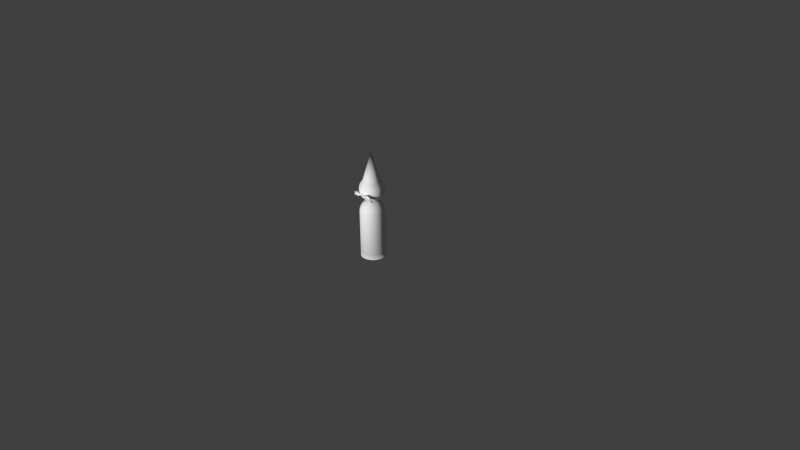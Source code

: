 # Source: Sentry.blend  (saved by Blender 2.78.0; exported with 4.5.12 LTS)
import bpy
from mathutils import Matrix  # noqa: F401  (used for matrix-valued properties, if any)

bpy.ops.wm.read_factory_settings(use_empty=True)
scene = bpy.context.scene
scene.name = 'Scene'

# ---- collections
col_collection_1 = bpy.data.collections.new('Collection 1'); scene.collection.children.link(col_collection_1)

# ---- materials (node trees are filled in below, after node groups)
mat_material = bpy.data.materials.new('Material')
mat_material.alpha_threshold = 0.0
mat_material.use_transparent_shadow = False
mat_material.roughness = 0.5

# ---- material node trees

# ---- world
world_world = bpy.data.worlds.new('World'); scene.world = world_world
world_world.color = (0.05088, 0.05088, 0.05088)
world_world.use_sun_shadow = False
world_world.sun_shadow_jitter_overblur = 0.0
world_world.cycles.sampling_method = 'NONE'
world_world.cycles.sample_map_resolution = 256

# ---- cameras
cam_camera = bpy.data.cameras.new('Camera')
cam_camera.clip_end = 100.0
cam_camera.lens = 35.0
cam_camera.sensor_width = 32.0
cam_camera.sensor_height = 18.0
cam_camera.ortho_scale = 7.314
cam_camera.dof.focus_distance = 0.0
cam_camera.dof.aperture_fstop = 128.0

# ---- lights
light_lamp = bpy.data.lights.new('Lamp', 'POINT')
light_lamp.transmission_factor = 0.0
light_lamp.cutoff_distance = 30.0
light_lamp.energy = 100.0
light_lamp.shadow_buffer_clip_start = 1.001
light_lamp.shadow_soft_size = 0.1
light_lamp.shadow_maximum_resolution = 0.006
light_lamp.use_absolute_resolution = True
light_lamp.cycles.use_multiple_importance_sampling = False

# ---- meshes
me_circle = bpy.data.meshes.new('Circle')
me_circle.from_pydata([(0.05564, 0.7598, -6.929e-07), (0.1639, 0.6122, -5.439e-07), (0.1586, 0.6578, -5.737e-07), (0.1432, 0.699, -6.333e-07), (0.1193, 0.7316, -6.631e-07), (0.08908, 0.7526, -6.929e-07), (0.03183, 0.7608, -8.121e-07), (0.06243, 0.7701, -8.121e-07), (0.09064, 0.7852, -8.121e-07), (0.1154, 0.8055, -8.121e-07), (0.1356, 0.8302, -8.121e-07), (0.1507, 0.8584, -8.121e-07), (0.16, 0.889, -8.121e-07), (0.1631, 0.9208, -8.121e-07), (0.16, 0.9527, -8.121e-07), (0.1507, 0.9833, -8.121e-07), (0.1356, 1.011, -8.121e-07), (0.1154, 1.036, -8.121e-07), (0.05374, 0.7598, 0.0144), (0.1583, 0.6122, 0.04241), (0.1532, 0.6578, 0.04104), (0.1383, 0.699, 0.03706), (0.1152, 0.7316, 0.03087), (0.08605, 0.7526, 0.02306), (0.03074, 0.7608, 0.008237), (0.0603, 0.7701, 0.01616), (0.08755, 0.7852, 0.02346), (0.1114, 0.8055, 0.02986), (0.131, 0.8302, 0.03511), (0.1456, 0.8584, 0.03901), (0.1546, 0.889, 0.04141), (0.1576, 0.9208, 0.04222), (0.1546, 0.9527, 0.04141), (0.1456, 0.9833, 0.03901), (0.131, 1.011, 0.03511), (0.04818, 0.7598, 0.02782), (0.1419, 0.6122, 0.08194), (0.1373, 0.6578, 0.07929), (0.124, 0.699, 0.0716), (0.1033, 0.7316, 0.05963), (0.07715, 0.7526, 0.04454), (0.02756, 0.7608, 0.01591), (0.05407, 0.7701, 0.03121), (0.07849, 0.7852, 0.04532), (0.0999, 0.8055, 0.05768), (0.1175, 0.8302, 0.06782), (0.1305, 0.8584, 0.07536), (0.1386, 0.889, 0.08), (0.1413, 0.9208, 0.08157), (0.1386, 0.9527, 0.08), (0.1305, 0.9833, 0.07536), (0.1175, 1.011, 0.06782), (0.03934, 0.7598, 0.03934), (0.1159, 0.6122, 0.1159), (0.1121, 0.6578, 0.1121), (0.1013, 0.699, 0.1013), (0.08433, 0.7316, 0.08433), (0.06299, 0.7526, 0.06299), (0.02251, 0.7608, 0.0225), (0.04415, 0.7701, 0.04414), (0.06409, 0.7852, 0.06409), (0.08157, 0.8055, 0.08157), (0.09592, 0.8302, 0.09592), (0.1066, 0.8584, 0.1066), (0.1131, 0.889, 0.1131), (0.1154, 0.9208, 0.1154), (0.1131, 0.9527, 0.1131), (0.1066, 0.9833, 0.1066), (0.09592, 1.011, 0.09592), (0.02782, 0.7598, 0.04818), (0.08194, 0.6122, 0.1419), (0.07929, 0.6578, 0.1373), (0.0716, 0.699, 0.124), (0.05963, 0.7316, 0.1033), (0.04454, 0.7526, 0.07715), (0.01591, 0.7608, 0.02756), (0.03122, 0.7701, 0.05407), (0.04532, 0.7852, 0.07849), (0.05768, 0.8055, 0.0999), (0.06782, 0.8302, 0.1175), (0.07536, 0.8584, 0.1305), (0.08, 0.889, 0.1386), (0.07749, 0.9107, 0.1402), (0.07563, 0.9528, 0.1366), (0.07594, 0.9735, 0.1251), (0.06782, 1.011, 0.1175), (0.0144, 0.7598, 0.05374), (0.04241, 0.6122, 0.1583), (0.04104, 0.6578, 0.1532), (0.03706, 0.699, 0.1383), (0.03087, 0.7316, 0.1152), (0.02306, 0.7526, 0.08605), (0.008238, 0.7608, 0.03074), (0.01616, 0.7701, 0.0603), (0.02346, 0.7852, 0.08755), (0.04209, 0.7907, 0.08599), (0.0495, 0.8256, 0.1136), (0.055, 0.8465, 0.1298), (0.05839, 0.8837, 0.1468), (0.03083, 0.9107, 0.1617), (0.02986, 0.9528, 0.1577), (0.02925, 0.9592, 0.1467), (0.03511, 1.011, 0.131), (0.0144, 0.7598, -0.05374), (0.04242, 0.6122, -0.1583), (0.04104, 0.6578, -0.1532), (0.03706, 0.699, -0.1383), (0.03087, 0.7316, -0.1152), (0.02306, 0.7526, -0.08605), (0.008237, 0.7608, -0.03074), (0.01616, 0.7701, -0.0603), (0.02346, 0.7852, -0.08755), (0.02986, 0.8055, -0.1114), (0.03511, 0.8302, -0.131), (0.03901, 0.8584, -0.1456), (0.04141, 0.889, -0.1546), (0.04222, 0.9208, -0.1576), (0.04141, 0.9527, -0.1546), (0.03901, 0.9833, -0.1456), (0.03511, 1.011, -0.131), (0.02782, 0.7598, -0.04818), (0.08194, 0.6122, -0.1419), (0.07929, 0.6578, -0.1373), (0.0716, 0.699, -0.124), (0.05963, 0.7316, -0.1033), (0.04454, 0.7526, -0.07715), (0.01591, 0.7608, -0.02756), (0.03122, 0.7701, -0.05407), (0.04532, 0.7852, -0.07849), (0.05768, 0.8055, -0.0999), (0.06782, 0.8302, -0.1175), (0.07536, 0.8584, -0.1305), (0.08, 0.889, -0.1386), (0.08157, 0.9208, -0.1413), (0.08, 0.9527, -0.1386), (0.07536, 0.9833, -0.1305), (0.06782, 1.011, -0.1175), (0.03934, 0.7598, -0.03934), (0.1159, 0.6122, -0.1159), (0.1121, 0.6578, -0.1121), (0.1013, 0.699, -0.1013), (0.08433, 0.7316, -0.08433), (0.06299, 0.7526, -0.06299), (0.02251, 0.7608, -0.02251), (0.04415, 0.7701, -0.04415), (0.06409, 0.7852, -0.06409), (0.08157, 0.8055, -0.08157), (0.09592, 0.8302, -0.09592), (0.1066, 0.8584, -0.1066), (0.1131, 0.889, -0.1131), (0.1154, 0.9208, -0.1154), (0.1131, 0.9527, -0.1131), (0.1066, 0.9833, -0.1066), (0.09592, 1.011, -0.09592), (0.04818, 0.7598, -0.02782), (0.1419, 0.6122, -0.08194), (0.1373, 0.6578, -0.07929), (0.124, 0.699, -0.0716), (0.1033, 0.7316, -0.05963), (0.07715, 0.7526, -0.04454), (0.02756, 0.7608, -0.01591), (0.05407, 0.7701, -0.03122), (0.07849, 0.7852, -0.04532), (0.0999, 0.8055, -0.05768), (0.1175, 0.8302, -0.06782), (0.1305, 0.8584, -0.07536), (0.1386, 0.889, -0.08), (0.1413, 0.9208, -0.08157), (0.1386, 0.9527, -0.08), (0.1305, 0.9833, -0.07536), (0.1175, 1.011, -0.06782), (0.05374, 0.7598, -0.0144), (0.1583, 0.6122, -0.04242), (0.1532, 0.6578, -0.04104), (0.1383, 0.699, -0.03706), (0.1152, 0.7316, -0.03087), (0.08605, 0.7526, -0.02306), (0.03074, 0.7608, -0.008238), (0.0603, 0.7701, -0.01616), (0.08755, 0.7852, -0.02346), (0.1114, 0.8055, -0.02986), (0.131, 0.8302, -0.03511), (0.1456, 0.8584, -0.03901), (0.1546, 0.889, -0.04141), (0.1576, 0.9208, -0.04222), (0.1546, 0.9527, -0.04141), (0.1456, 0.9833, -0.03901), (0.131, 1.011, -0.03511), (-0.1942, 0.8324, 0.1529), (-0.1533, 0.8854, 0.161), (-0.09301, 0.9139, 0.161), (0.1639, -5.96e-08, -7.451e-09), (0.1583, 0.0, 0.04241), (0.1419, 0.0, 0.08194), (0.08194, -1.788e-07, -0.1419), (0.1159, -1.788e-07, -0.1159), (0.1419, -1.192e-07, -0.08194), (0.1583, -1.192e-07, -0.04241), (-0.03707, 0.8933, 0.161), (0.01657, 0.9045, 0.1603), (0.01657, 0.9045, 0.1603), (-0.09391, 0.8546, 0.1702), (-0.1053, 0.8797, 0.1403), (0.1114, 1.036, 0.02986), (0.0999, 1.036, 0.05768), (0.08157, 1.036, 0.08157), (0.05768, 1.036, 0.0999), (0.02986, 1.036, 0.1114), (0.1114, 1.036, -0.02986), (0.0999, 1.036, -0.05768), (0.08157, 1.036, -0.08157), (0.05768, 1.036, -0.0999), (0.02986, 1.036, -0.1114), (-0.05564, 0.7598, -6.929e-07), (-0.1639, 0.6122, -5.439e-07), (-0.1586, 0.6578, -5.737e-07), (-0.1432, 0.699, -6.333e-07), (-0.1193, 0.7316, -6.631e-07), (-0.08908, 0.7526, -6.929e-07), (-0.03183, 0.7608, -8.121e-07), (-0.06243, 0.7701, -8.121e-07), (-0.09064, 0.7852, -8.121e-07), (-0.1154, 0.8055, -8.121e-07), (-0.1356, 0.8302, -8.121e-07), (-0.1507, 0.8584, -8.121e-07), (-0.16, 0.889, -8.121e-07), (-0.1631, 0.9208, -8.121e-07), (-0.16, 0.9527, -8.121e-07), (-0.1507, 0.9833, -8.121e-07), (-0.1356, 1.011, -8.121e-07), (-0.1154, 1.036, -8.121e-07), (-0.05374, 0.7598, 0.0144), (-0.1583, 0.6122, 0.04241), (-0.1532, 0.6578, 0.04104), (-0.1383, 0.699, 0.03706), (-0.1152, 0.7316, 0.03087), (-0.08605, 0.7526, 0.02306), (-0.03074, 0.7608, 0.008237), (-0.0603, 0.7701, 0.01616), (-0.08755, 0.7852, 0.02346), (-0.1114, 0.8055, 0.02986), (-0.131, 0.8302, 0.03511), (-0.1456, 0.8584, 0.03901), (-0.1546, 0.889, 0.04141), (-0.1576, 0.9208, 0.04222), (-0.1546, 0.9527, 0.04141), (-0.1456, 0.9833, 0.03901), (-0.131, 1.011, 0.03511), (-0.04818, 0.7598, 0.02782), (-0.1419, 0.6122, 0.08194), (-0.1373, 0.6578, 0.07929), (-0.124, 0.699, 0.0716), (-0.1033, 0.7316, 0.05963), (-0.07715, 0.7526, 0.04454), (-0.02756, 0.7608, 0.01591), (-0.05407, 0.7701, 0.03121), (-0.07849, 0.7852, 0.04532), (-0.0999, 0.8055, 0.05768), (-0.1175, 0.8302, 0.06782), (-0.1305, 0.8584, 0.07536), (-0.1386, 0.889, 0.08), (-0.1413, 0.9208, 0.08157), (-0.1386, 0.9527, 0.08), (-0.1305, 0.9833, 0.07536), (-0.1175, 1.011, 0.06782), (-0.03934, 0.7598, 0.03934), (-0.1159, 0.6122, 0.1159), (-0.1121, 0.6578, 0.1121), (-0.1013, 0.699, 0.1013), (-0.08433, 0.7316, 0.08433), (-0.06299, 0.7526, 0.06299), (-0.02251, 0.7608, 0.0225), (-0.04415, 0.7701, 0.04414), (-0.06409, 0.7852, 0.06409), (-0.08157, 0.8055, 0.08157), (-0.09592, 0.8302, 0.09592), (-0.1066, 0.8584, 0.1066), (-0.1131, 0.889, 0.1131), (-0.1154, 0.9208, 0.1154), (-0.1131, 0.9527, 0.1131), (-0.1066, 0.9833, 0.1066), (-0.09592, 1.011, 0.09592), (-0.02782, 0.7598, 0.04818), (-0.08194, 0.6122, 0.1419), (-0.07929, 0.6578, 0.1373), (-0.0716, 0.699, 0.124), (-0.05963, 0.7316, 0.1033), (-0.04454, 0.7526, 0.07715), (-0.01591, 0.7608, 0.02756), (-0.03122, 0.7701, 0.05407), (-0.04532, 0.7852, 0.07849), (-0.05768, 0.8055, 0.0999), (-0.06782, 0.8302, 0.1175), (-0.07536, 0.8584, 0.1305), (-0.08, 0.889, 0.1386), (-0.07749, 0.9107, 0.1402), (-0.07563, 0.9528, 0.1366), (-0.07594, 0.9735, 0.1251), (-0.06782, 1.011, 0.1175), (-0.0144, 0.7598, 0.05374), (-0.04241, 0.6122, 0.1583), (-0.04104, 0.6578, 0.1532), (-0.03706, 0.699, 0.1383), (-0.03087, 0.7316, 0.1152), (-0.02306, 0.7526, 0.08605), (-0.008238, 0.7608, 0.03074), (-0.01616, 0.7701, 0.0603), (-0.02346, 0.7852, 0.08755), (-0.04209, 0.7907, 0.08599), (-0.0495, 0.8256, 0.1136), (-0.055, 0.8465, 0.1298), (-0.05839, 0.8837, 0.1468), (-0.03083, 0.9107, 0.1617), (-0.02986, 0.9528, 0.1577), (-0.02925, 0.9592, 0.1467), (-0.03511, 1.011, 0.131), (0.0, 0.7598, 0.05564), (0.0, 0.6122, 0.1639), (0.0, 0.6578, 0.1586), (0.0, 0.699, 0.1432), (0.0, 0.7316, 0.1193), (0.0, 0.7526, 0.08908), (0.0, 0.7608, 0.03183), (0.0, 0.7701, 0.06243), (0.0, 0.7852, 0.09064), (-2.545e-09, 0.7907, 0.09153), (-2.545e-09, 0.8256, 0.1201), (-2.545e-09, 0.8465, 0.1371), (-2.545e-09, 0.8837, 0.1545), (0.0, 0.9208, 0.1631), (0.0, 0.9527, 0.16), (0.0, 0.9833, 0.1507), (0.0, 1.011, 0.1356), (0.0, 1.036, 0.1154), (0.0, 0.7598, -0.05564), (0.0, 0.6122, -0.1639), (0.0, 0.6578, -0.1586), (0.0, 0.699, -0.1432), (0.0, 0.7316, -0.1193), (0.0, 0.7526, -0.08909), (0.0, 0.7608, -0.03183), (0.0, 0.7701, -0.06243), (0.0, 0.7852, -0.09064), (0.0, 0.8055, -0.1154), (0.0, 0.8302, -0.1356), (0.0, 0.8584, -0.1507), (0.0, 0.889, -0.16), (0.0, 0.9208, -0.1631), (0.0, 0.9527, -0.16), (0.0, 0.9833, -0.1507), (0.0, 1.011, -0.1356), (-0.0144, 0.7598, -0.05374), (-0.04242, 0.6122, -0.1583), (-0.04104, 0.6578, -0.1532), (-0.03706, 0.699, -0.1383), (-0.03087, 0.7316, -0.1152), (-0.02306, 0.7526, -0.08605), (-0.008237, 0.7608, -0.03074), (-0.01616, 0.7701, -0.0603), (-0.02346, 0.7852, -0.08755), (-0.02986, 0.8055, -0.1114), (-0.03511, 0.8302, -0.131), (-0.03901, 0.8584, -0.1456), (-0.04141, 0.889, -0.1546), (-0.04222, 0.9208, -0.1576), (-0.04141, 0.9527, -0.1546), (-0.03901, 0.9833, -0.1456), (-0.03511, 1.011, -0.131), (-0.02782, 0.7598, -0.04818), (-0.08194, 0.6122, -0.1419), (-0.07929, 0.6578, -0.1373), (-0.0716, 0.699, -0.124), (-0.05963, 0.7316, -0.1033), (-0.04454, 0.7526, -0.07715), (-0.01591, 0.7608, -0.02756), (-0.03122, 0.7701, -0.05407), (-0.04532, 0.7852, -0.07849), (-0.05768, 0.8055, -0.0999), (-0.06782, 0.8302, -0.1175), (-0.07536, 0.8584, -0.1305), (-0.08, 0.889, -0.1386), (-0.08157, 0.9208, -0.1413), (-0.08, 0.9527, -0.1386), (-0.07536, 0.9833, -0.1305), (-0.06782, 1.011, -0.1175), (-0.03934, 0.7598, -0.03934), (-0.1159, 0.6122, -0.1159), (-0.1121, 0.6578, -0.1121), (-0.1013, 0.699, -0.1013), (-0.08433, 0.7316, -0.08433), (-0.06299, 0.7526, -0.06299), (-0.02251, 0.7608, -0.02251), (-0.04415, 0.7701, -0.04415), (-0.06409, 0.7852, -0.06409), (-0.08157, 0.8055, -0.08157), (-0.09592, 0.8302, -0.09592), (-0.1066, 0.8584, -0.1066), (-0.1131, 0.889, -0.1131), (-0.1154, 0.9208, -0.1154), (-0.1131, 0.9527, -0.1131), (-0.1066, 0.9833, -0.1066), (-0.09592, 1.011, -0.09592), (-0.04818, 0.7598, -0.02782), (-0.1419, 0.6122, -0.08194), (-0.1373, 0.6578, -0.07929), (-0.124, 0.699, -0.0716), (-0.1033, 0.7316, -0.05963), (-0.07715, 0.7526, -0.04454), (-0.02756, 0.7608, -0.01591), (-0.05407, 0.7701, -0.03122), (-0.07849, 0.7852, -0.04532), (-0.0999, 0.8055, -0.05768), (-0.1175, 0.8302, -0.06782), (-0.1305, 0.8584, -0.07536), (-0.1386, 0.889, -0.08), (-0.1413, 0.9208, -0.08157), (-0.1386, 0.9527, -0.08), (-0.1305, 0.9833, -0.07536), (-0.1175, 1.011, -0.06782), (-0.05374, 0.7598, -0.0144), (-0.1583, 0.6122, -0.04242), (-0.1532, 0.6578, -0.04104), (-0.1383, 0.699, -0.03706), (-0.1152, 0.7316, -0.03087), (-0.08605, 0.7526, -0.02306), (-0.03074, 0.7608, -0.008238), (-0.0603, 0.7701, -0.01616), (-0.08755, 0.7852, -0.02346), (-0.1114, 0.8055, -0.02986), (-0.131, 0.8302, -0.03511), (-0.1456, 0.8584, -0.03901), (-0.1546, 0.889, -0.04141), (-0.1576, 0.9208, -0.04222), (-0.1546, 0.9527, -0.04141), (-0.1456, 0.9833, -0.03901), (-0.131, 1.011, -0.03511), (0.1942, 0.8324, 0.1529), (0.1533, 0.8854, 0.161), (0.09301, 0.9139, 0.161), (0.0, -1.788e-07, -0.1639), (-0.04242, -1.788e-07, -0.1583), (-0.08194, -1.788e-07, -0.1419), (-0.1159, -1.788e-07, -0.1159), (0.03707, 0.8933, 0.161), (-0.01657, 0.9045, 0.1603), (0.0, 0.889, 0.16), (0.0, 0.9208, 0.1631), (-0.01657, 0.9045, 0.1603), (0.0, 0.8998, 0.2437), (0.09391, 0.8546, 0.1702), (0.1053, 0.8797, 0.1403), (-0.1114, 1.036, 0.02986), (0.0, 1.413, -1.587e-06), (-0.0999, 1.036, 0.05768), (-0.08157, 1.036, 0.08157), (-0.05768, 1.036, 0.0999), (-0.02986, 1.036, 0.1114), (-0.1114, 1.036, -0.02986), (-0.0999, 1.036, -0.05768), (-0.08157, 1.036, -0.08157), (-0.05768, 1.036, -0.0999), (-0.02986, 1.036, -0.1114), (0.0, 1.036, -0.1154), (0.1159, 5.96e-08, 0.1159), (0.08194, 5.96e-08, 0.1419), (0.04241, 1.192e-07, 0.1583), (-5.96e-08, 1.192e-07, 0.1639), (-0.04241, 1.192e-07, 0.1583), (-0.08194, 5.96e-08, 0.1419), (-0.1159, 5.96e-08, 0.1159), (-0.1419, 0.0, 0.08194), (-0.1583, 0.0, 0.04241), (-0.1639, -5.96e-08, -1.565e-07), (-0.1583, -1.192e-07, -0.04242), (-0.1419, -1.192e-07, -0.08194), (0.0, 0.0, -7.451e-09), (0.04242, -1.788e-07, -0.1583), (0.0, 0.1927, -0.1639), (0.0, 0.1612, -0.1639), (0.0, 0.1297, -0.1639), (0.0, 0.09819, -0.1639), (0.0, 0.06668, -0.1639), (0.1419, 0.06668, 0.08194), (0.1419, 0.09819, 0.08194), (0.1419, 0.1297, 0.08194), (0.1419, 0.1612, 0.08194), (0.1419, 0.1927, 0.08194), (0.1583, 0.1927, 0.04241), (0.1583, 0.1612, 0.04241), (0.1583, 0.1297, 0.04241), (0.1583, 0.09819, 0.04241), (0.1583, 0.06668, 0.04241), (0.1159, 0.06668, -0.1159), (0.1159, 0.09819, -0.1159), (0.1159, 0.1297, -0.1159), (0.1159, 0.1612, -0.1159), (0.1159, 0.1927, -0.1159), (0.08194, 0.1927, -0.1419), (0.08194, 0.1612, -0.1419), (0.08194, 0.1297, -0.1419), (0.08194, 0.09819, -0.1419), (0.08194, 0.06668, -0.1419), (0.1583, 0.1927, -0.04241), (0.1583, 0.1612, -0.04241), (0.1583, 0.1297, -0.04241), (0.1583, 0.09819, -0.04241), (0.1583, 0.06668, -0.04241), (0.1419, 0.1927, -0.08194), (0.1419, 0.1612, -0.08194), (0.1419, 0.1297, -0.08194), (0.1419, 0.09819, -0.08194), (0.1419, 0.06668, -0.08194), (0.1639, 0.1927, -1.757e-07), (0.1639, 0.1612, -1.482e-07), (0.1639, 0.1297, -1.208e-07), (0.1639, 0.09819, -9.328e-08), (0.1639, 0.06668, -6.581e-08), (-0.04242, 0.06668, -0.1583), (-0.04242, 0.09819, -0.1583), (-0.04242, 0.1297, -0.1583), (-0.04242, 0.1612, -0.1583), (-0.04242, 0.1927, -0.1583), (-0.1159, 0.06668, -0.1159), (-0.1159, 0.09819, -0.1159), (-0.1159, 0.1297, -0.1159), (-0.1159, 0.1612, -0.1159), (-0.1159, 0.1927, -0.1159), (-0.08194, 0.1927, -0.1419), (-0.08194, 0.1612, -0.1419), (-0.08194, 0.1297, -0.1419), (-0.08194, 0.09819, -0.1419), (-0.08194, 0.06668, -0.1419), (0.04242, 0.06668, -0.1583), (0.04242, 0.09819, -0.1583), (0.04242, 0.1297, -0.1583), (0.04242, 0.1612, -0.1583), (0.04242, 0.1927, -0.1583), (0.04241, 0.06668, 0.1583), (0.04241, 0.09819, 0.1583), (0.04241, 0.1297, 0.1583), (0.04241, 0.1612, 0.1583), (0.04241, 0.1927, 0.1583), (0.08194, 0.1927, 0.1419), (0.08194, 0.1612, 0.1419), (0.08194, 0.1297, 0.1419), (0.08194, 0.09819, 0.1419), (0.08194, 0.06668, 0.1419), (0.1159, 0.1927, 0.1159), (0.1159, 0.1612, 0.1159), (0.1159, 0.1297, 0.1159), (0.1159, 0.09819, 0.1159), (0.1159, 0.06668, 0.1159), (-4.967e-08, 0.06668, 0.1639), (-3.974e-08, 0.09819, 0.1639), (-2.98e-08, 0.1297, 0.1639), (-1.987e-08, 0.1612, 0.1639), (-9.934e-09, 0.1927, 0.1639), (-0.04241, 0.06668, 0.1583), (-0.04241, 0.09819, 0.1583), (-0.04241, 0.1297, 0.1583), (-0.04241, 0.1612, 0.1583), (-0.04241, 0.1927, 0.1583), (-0.08194, 0.1927, 0.1419), (-0.08194, 0.1612, 0.1419), (-0.08194, 0.1297, 0.1419), (-0.08194, 0.09819, 0.1419), (-0.08194, 0.06668, 0.1419), (-0.1419, 0.06668, 0.08194), (-0.1419, 0.09819, 0.08194), (-0.1419, 0.1297, 0.08194), (-0.1419, 0.1612, 0.08194), (-0.1419, 0.1927, 0.08194), (-0.1583, 0.1927, 0.04241), (-0.1583, 0.1612, 0.04241), (-0.1583, 0.1297, 0.04241), (-0.1583, 0.09819, 0.04241), (-0.1583, 0.06668, 0.04241), (-0.1159, 0.1927, 0.1159), (-0.1159, 0.1612, 0.1159), (-0.1159, 0.1297, 0.1159), (-0.1159, 0.09819, 0.1159), (-0.1159, 0.06668, 0.1159), (-0.1583, 0.1927, -0.04241), (-0.1583, 0.1612, -0.04241), (-0.1583, 0.1297, -0.04241), (-0.1583, 0.09819, -0.04242), (-0.1583, 0.06668, -0.04242), (-0.1419, 0.1927, -0.08194), (-0.1419, 0.1612, -0.08194), (-0.1419, 0.1297, -0.08194), (-0.1419, 0.09819, -0.08194), (-0.1419, 0.06668, -0.08194), (-0.1639, 0.1927, -2.005e-07), (-0.1639, 0.1612, -1.979e-07), (-0.1639, 0.1297, -1.953e-07), (-0.1639, 0.09819, -1.926e-07), (-0.1639, 0.06668, -1.9e-07), (0.1018, 1.065, 0.02726), (0.09132, 1.065, -0.05268), (-0.1063, 1.065, -5.187e-06), (-0.092, 1.065, -0.05316), (0.09134, 1.065, 0.05269), (0.07463, 1.065, -0.07456), (0.07466, 1.065, 0.07458), (-0.07503, 1.065, -0.07511), (-0.09202, 1.065, 0.05317), (-0.1027, 1.065, 0.02753), (0.05285, 1.065, -0.09141), (0.05288, 1.065, 0.09145), (-0.05298, 1.065, -0.09189), (-0.07507, 1.065, 0.07514), (0.02743, 1.065, -0.1021), (-0.053, 1.065, 0.09193), (-0.02735, 1.065, -0.1024), (0.02744, 1.065, 0.1021), (7.507e-05, 1.065, -0.1058), (7.507e-05, 1.065, 0.1059), (-0.02737, 1.065, 0.1024), (0.1018, 1.065, -0.02726), (0.1054, 1.065, -5.191e-06), (-0.1027, 1.065, -0.02754)], [], [(0, 6, 24, 18), (11, 29, 28, 10), (9, 27, 26, 8), (7, 25, 24, 6), (16, 34, 33, 15), (0, 18, 23, 5), (4, 22, 21, 3), (14, 32, 31, 13), (2, 20, 19, 1), (12, 30, 29, 11), (10, 28, 27, 9), (8, 26, 25, 7), (5, 23, 22, 4), (15, 33, 32, 14), (3, 21, 20, 2), (13, 31, 30, 12), (28, 45, 44, 27), (26, 43, 42, 25), (23, 40, 39, 22), (33, 50, 49, 32), (21, 38, 37, 20), (31, 48, 47, 30), (18, 24, 41, 35), (29, 46, 45, 28), (27, 44, 43, 26), (25, 42, 41, 24), (34, 51, 50, 33), (18, 35, 40, 23), (22, 39, 38, 21), (32, 49, 48, 31), (20, 37, 36, 19), (30, 47, 46, 29), (42, 59, 58, 41), (51, 68, 67, 50), (35, 52, 57, 40), (39, 56, 55, 38), (49, 66, 65, 48), (37, 54, 53, 36), (47, 64, 63, 46), (45, 62, 61, 44), (43, 60, 59, 42), (40, 57, 56, 39), (50, 67, 66, 49), (38, 55, 54, 37), (48, 65, 64, 47), (35, 41, 58, 52), (46, 63, 62, 45), (44, 61, 60, 43), (57, 74, 73, 56), (67, 84, 83, 66), (55, 72, 71, 54), (65, 82, 81, 64), (52, 58, 75, 69), (63, 80, 79, 62), (61, 78, 77, 60), (59, 76, 75, 58), (68, 85, 84, 67), (52, 69, 74, 57), (56, 73, 72, 55), (66, 83, 82, 65), (54, 71, 70, 53), (64, 81, 80, 63), (62, 79, 78, 61), (60, 77, 76, 59), (71, 88, 87, 70), (81, 98, 97, 80), (79, 96, 95, 78), (77, 94, 93, 76), (74, 91, 90, 73), (84, 101, 100, 83), (72, 89, 88, 71), (82, 99, 98, 81), (69, 75, 92, 86), (80, 97, 96, 79), (78, 95, 94, 77), (76, 93, 92, 75), (85, 102, 101, 84), (69, 86, 91, 74), (73, 90, 89, 72), (83, 100, 99, 82), (95, 325, 324, 94), (93, 323, 322, 92), (102, 332, 331, 101), (86, 316, 321, 91), (90, 320, 319, 89), (100, 330, 329, 99), (88, 318, 317, 87), (98, 328, 327, 97), (96, 326, 325, 95), (94, 324, 323, 93), (91, 321, 320, 90), (101, 331, 330, 100), (89, 319, 318, 88), (98, 99, 199), (86, 92, 322, 316), (97, 327, 326, 96), (338, 107, 106, 337), (348, 117, 116, 347), (336, 105, 104, 335), (346, 115, 114, 345), (344, 113, 112, 343), (342, 111, 110, 341), (339, 108, 107, 338), (349, 118, 117, 348), (337, 106, 105, 336), (347, 116, 115, 346), (334, 340, 109, 103), (345, 114, 113, 344), (343, 112, 111, 342), (341, 110, 109, 340), (350, 119, 118, 349), (334, 103, 108, 339), (103, 109, 126, 120), (114, 131, 130, 113), (112, 129, 128, 111), (110, 127, 126, 109), (119, 136, 135, 118), (103, 120, 125, 108), (107, 124, 123, 106), (117, 134, 133, 116), (105, 122, 121, 104), (115, 132, 131, 114), (113, 130, 129, 112), (111, 128, 127, 110), (108, 125, 124, 107), (118, 135, 134, 117), (106, 123, 122, 105), (116, 133, 132, 115), (128, 145, 144, 127), (125, 142, 141, 124), (135, 152, 151, 134), (123, 140, 139, 122), (133, 150, 149, 132), (120, 126, 143, 137), (131, 148, 147, 130), (129, 146, 145, 128), (127, 144, 143, 126), (136, 153, 152, 135), (120, 137, 142, 125), (124, 141, 140, 123), (134, 151, 150, 133), (122, 139, 138, 121), (132, 149, 148, 131), (130, 147, 146, 129), (153, 170, 169, 152), (137, 154, 159, 142), (141, 158, 157, 140), (151, 168, 167, 150), (139, 156, 155, 138), (149, 166, 165, 148), (147, 164, 163, 146), (145, 162, 161, 144), (142, 159, 158, 141), (152, 169, 168, 151), (140, 157, 156, 139), (150, 167, 166, 149), (137, 143, 160, 154), (148, 165, 164, 147), (146, 163, 162, 145), (144, 161, 160, 143), (157, 174, 173, 156), (170, 187, 186, 169), (165, 182, 181, 164), (163, 180, 179, 162), (168, 185, 184, 167), (161, 178, 177, 160), (154, 171, 176, 159), (158, 175, 174, 157), (156, 173, 172, 155), (166, 183, 182, 165), (164, 181, 180, 163), (169, 186, 185, 168), (162, 179, 178, 161), (167, 184, 183, 166), (154, 160, 177, 171), (159, 176, 175, 158), (482, 193, 192, 491), (492, 195, 194, 501), (506, 197, 196, 511), (511, 196, 195, 492), (491, 192, 191, 516), (98, 199, 328), (199, 99, 329), (329, 446, 200, 199), (199, 200, 445, 328), (200, 446, 448), (200, 448, 445), (176, 5, 4, 175), (186, 15, 14, 185), (174, 3, 2, 173), (184, 13, 12, 183), (171, 177, 6, 0), (182, 11, 10, 181), (180, 9, 8, 179), (178, 7, 6, 177), (187, 16, 15, 186), (171, 0, 5, 176), (175, 4, 3, 174), (185, 14, 13, 184), (173, 2, 1, 172), (183, 12, 11, 182), (181, 10, 9, 180), (179, 8, 7, 178), (516, 191, 197, 506), (189, 202, 188), (188, 202, 445), (189, 190, 202), (190, 198, 202), (445, 202, 198), (198, 201, 445), (190, 201, 198), (188, 201, 189), (189, 201, 190), (201, 188, 445), (17, 203, 34, 16), (203, 204, 51, 34), (204, 205, 68, 51), (205, 206, 85, 68), (206, 207, 102, 85), (207, 333, 332, 102), (462, 212, 119, 350), (212, 211, 136, 119), (211, 210, 153, 136), (210, 209, 170, 153), (209, 208, 187, 170), (208, 17, 16, 187), (17, 619, 597, 203), (203, 597, 601, 204), (204, 601, 603, 205), (205, 603, 608, 206), (206, 608, 614, 207), (207, 614, 616, 333), (452, 619, 618), (452, 618, 598), (452, 598, 602), (452, 602, 607), (452, 607, 611), (452, 611, 615), (213, 231, 237, 219), (224, 223, 241, 242), (222, 221, 239, 240), (220, 219, 237, 238), (229, 228, 246, 247), (213, 218, 236, 231), (217, 216, 234, 235), (227, 226, 244, 245), (215, 214, 232, 233), (225, 224, 242, 243), (223, 222, 240, 241), (221, 220, 238, 239), (218, 217, 235, 236), (228, 227, 245, 246), (216, 215, 233, 234), (226, 225, 243, 244), (241, 240, 257, 258), (239, 238, 255, 256), (236, 235, 252, 253), (246, 245, 262, 263), (234, 233, 250, 251), (244, 243, 260, 261), (231, 248, 254, 237), (242, 241, 258, 259), (240, 239, 256, 257), (238, 237, 254, 255), (247, 246, 263, 264), (231, 236, 253, 248), (235, 234, 251, 252), (245, 244, 261, 262), (233, 232, 249, 250), (243, 242, 259, 260), (255, 254, 271, 272), (264, 263, 280, 281), (248, 253, 270, 265), (252, 251, 268, 269), (262, 261, 278, 279), (250, 249, 266, 267), (260, 259, 276, 277), (258, 257, 274, 275), (256, 255, 272, 273), (253, 252, 269, 270), (263, 262, 279, 280), (251, 250, 267, 268), (261, 260, 277, 278), (248, 265, 271, 254), (259, 258, 275, 276), (257, 256, 273, 274), (270, 269, 286, 287), (280, 279, 296, 297), (268, 267, 284, 285), (278, 277, 294, 295), (265, 282, 288, 271), (276, 275, 292, 293), (274, 273, 290, 291), (272, 271, 288, 289), (281, 280, 297, 298), (265, 270, 287, 282), (269, 268, 285, 286), (279, 278, 295, 296), (267, 266, 283, 284), (277, 276, 293, 294), (275, 274, 291, 292), (273, 272, 289, 290), (284, 283, 300, 301), (294, 293, 310, 311), (292, 291, 308, 309), (290, 289, 306, 307), (287, 286, 303, 304), (297, 296, 313, 314), (285, 284, 301, 302), (295, 294, 311, 312), (282, 299, 305, 288), (293, 292, 309, 310), (291, 290, 307, 308), (289, 288, 305, 306), (298, 297, 314, 315), (282, 287, 304, 299), (286, 285, 302, 303), (296, 295, 312, 313), (308, 307, 324, 325), (306, 305, 322, 323), (315, 314, 331, 332), (299, 304, 321, 316), (303, 302, 319, 320), (313, 312, 329, 330), (301, 300, 317, 318), (311, 310, 327, 328), (309, 308, 325, 326), (307, 306, 323, 324), (304, 303, 320, 321), (314, 313, 330, 331), (302, 301, 318, 319), (311, 444, 312), (299, 316, 322, 305), (310, 309, 326, 327), (338, 337, 354, 355), (348, 347, 364, 365), (336, 335, 352, 353), (346, 345, 362, 363), (344, 343, 360, 361), (342, 341, 358, 359), (339, 338, 355, 356), (349, 348, 365, 366), (337, 336, 353, 354), (347, 346, 363, 364), (334, 351, 357, 340), (345, 344, 361, 362), (343, 342, 359, 360), (341, 340, 357, 358), (350, 349, 366, 367), (334, 339, 356, 351), (351, 368, 374, 357), (362, 361, 378, 379), (360, 359, 376, 377), (358, 357, 374, 375), (367, 366, 383, 384), (351, 356, 373, 368), (355, 354, 371, 372), (365, 364, 381, 382), (353, 352, 369, 370), (363, 362, 379, 380), (361, 360, 377, 378), (359, 358, 375, 376), (356, 355, 372, 373), (366, 365, 382, 383), (354, 353, 370, 371), (364, 363, 380, 381), (376, 375, 392, 393), (373, 372, 389, 390), (383, 382, 399, 400), (371, 370, 387, 388), (381, 380, 397, 398), (368, 385, 391, 374), (379, 378, 395, 396), (377, 376, 393, 394), (375, 374, 391, 392), (384, 383, 400, 401), (368, 373, 390, 385), (372, 371, 388, 389), (382, 381, 398, 399), (370, 369, 386, 387), (380, 379, 396, 397), (378, 377, 394, 395), (401, 400, 417, 418), (385, 390, 407, 402), (389, 388, 405, 406), (399, 398, 415, 416), (387, 386, 403, 404), (397, 396, 413, 414), (395, 394, 411, 412), (393, 392, 409, 410), (390, 389, 406, 407), (400, 399, 416, 417), (388, 387, 404, 405), (398, 397, 414, 415), (385, 402, 408, 391), (396, 395, 412, 413), (394, 393, 410, 411), (392, 391, 408, 409), (405, 404, 421, 422), (418, 417, 434, 435), (413, 412, 429, 430), (411, 410, 427, 428), (416, 415, 432, 433), (409, 408, 425, 426), (402, 407, 424, 419), (406, 405, 422, 423), (404, 403, 420, 421), (414, 413, 430, 431), (412, 411, 428, 429), (417, 416, 433, 434), (410, 409, 426, 427), (415, 414, 431, 432), (402, 419, 425, 408), (407, 406, 423, 424), (517, 481, 439, 440), (522, 531, 441, 442), (531, 517, 440, 441), (311, 328, 444), (444, 329, 312), (329, 444, 447, 446), (444, 328, 445, 447), (447, 448, 446), (447, 445, 448), (424, 423, 217, 218), (434, 433, 227, 228), (422, 421, 215, 216), (432, 431, 225, 226), (419, 213, 219, 425), (430, 429, 223, 224), (428, 427, 221, 222), (426, 425, 219, 220), (435, 434, 228, 229), (419, 424, 218, 213), (423, 422, 216, 217), (433, 432, 226, 227), (421, 420, 214, 215), (431, 430, 224, 225), (429, 428, 222, 223), (427, 426, 220, 221), (437, 436, 450), (436, 445, 450), (437, 450, 438), (438, 450, 443), (445, 443, 450), (443, 445, 449), (438, 443, 449), (436, 437, 449), (437, 438, 449), (449, 445, 436), (230, 229, 247, 451), (451, 247, 264, 453), (453, 264, 281, 454), (454, 281, 298, 455), (455, 298, 315, 456), (456, 315, 332, 333), (462, 350, 367, 461), (461, 367, 384, 460), (460, 384, 401, 459), (459, 401, 418, 458), (458, 418, 435, 457), (457, 435, 229, 230), (230, 451, 606, 599), (451, 453, 605, 606), (453, 454, 610, 605), (454, 455, 612, 610), (455, 456, 617, 612), (456, 333, 616, 617), (452, 620, 599), (452, 600, 620), (452, 604, 600), (452, 609, 604), (452, 613, 609), (452, 615, 613), (532, 476, 439, 481), (537, 465, 464, 546), (546, 464, 463, 551), (552, 466, 465, 537), (551, 463, 193, 482), (501, 194, 476, 532), (557, 566, 468, 467), (567, 576, 471, 470), (566, 581, 469, 468), (552, 557, 467, 466), (586, 591, 474, 473), (581, 567, 470, 469), (591, 522, 442, 474), (576, 596, 472, 471), (596, 586, 473, 472), (192, 475, 193), (193, 475, 463), (463, 475, 464), (464, 475, 465), (465, 475, 466), (466, 475, 467), (467, 475, 468), (468, 475, 469), (469, 475, 470), (470, 475, 471), (471, 475, 472), (472, 475, 473), (473, 475, 474), (474, 475, 442), (442, 475, 441), (441, 475, 440), (440, 475, 439), (439, 475, 476), (476, 475, 194), (194, 475, 195), (195, 475, 196), (196, 475, 197), (197, 475, 191), (191, 475, 192), (36, 486, 487, 19), (486, 485, 488, 487), (485, 484, 489, 488), (484, 483, 490, 489), (483, 482, 491, 490), (138, 496, 497, 121), (496, 495, 498, 497), (495, 494, 499, 498), (494, 493, 500, 499), (493, 492, 501, 500), (172, 502, 507, 155), (502, 503, 508, 507), (503, 504, 509, 508), (504, 505, 510, 509), (505, 506, 511, 510), (155, 507, 496, 138), (507, 508, 495, 496), (508, 509, 494, 495), (509, 510, 493, 494), (510, 511, 492, 493), (19, 487, 512, 1), (487, 488, 513, 512), (488, 489, 514, 513), (489, 490, 515, 514), (490, 491, 516, 515), (1, 512, 502, 172), (512, 513, 503, 502), (513, 514, 504, 503), (514, 515, 505, 504), (515, 516, 506, 505), (352, 335, 477, 521), (521, 477, 478, 520), (520, 478, 479, 519), (519, 479, 480, 518), (518, 480, 481, 517), (386, 369, 527, 526), (526, 527, 528, 525), (525, 528, 529, 524), (524, 529, 530, 523), (523, 530, 531, 522), (369, 352, 521, 527), (527, 521, 520, 528), (528, 520, 519, 529), (529, 519, 518, 530), (530, 518, 517, 531), (104, 536, 477, 335), (536, 535, 478, 477), (535, 534, 479, 478), (534, 533, 480, 479), (533, 532, 481, 480), (87, 541, 542, 70), (541, 540, 543, 542), (540, 539, 544, 543), (539, 538, 545, 544), (538, 537, 546, 545), (70, 542, 547, 53), (542, 543, 548, 547), (543, 544, 549, 548), (544, 545, 550, 549), (545, 546, 551, 550), (317, 556, 541, 87), (556, 555, 540, 541), (555, 554, 539, 540), (554, 553, 538, 539), (553, 552, 537, 538), (53, 547, 486, 36), (547, 548, 485, 486), (548, 549, 484, 485), (549, 550, 483, 484), (550, 551, 482, 483), (121, 497, 536, 104), (497, 498, 535, 536), (498, 499, 534, 535), (499, 500, 533, 534), (500, 501, 532, 533), (300, 283, 562, 561), (561, 562, 563, 560), (560, 563, 564, 559), (559, 564, 565, 558), (558, 565, 566, 557), (249, 232, 572, 571), (571, 572, 573, 570), (570, 573, 574, 569), (569, 574, 575, 568), (568, 575, 576, 567), (283, 266, 577, 562), (562, 577, 578, 563), (563, 578, 579, 564), (564, 579, 580, 565), (565, 580, 581, 566), (317, 300, 561, 556), (556, 561, 560, 555), (555, 560, 559, 554), (554, 559, 558, 553), (553, 558, 557, 552), (420, 403, 587, 582), (582, 587, 588, 583), (583, 588, 589, 584), (584, 589, 590, 585), (585, 590, 591, 586), (266, 249, 571, 577), (577, 571, 570, 578), (578, 570, 569, 579), (579, 569, 568, 580), (580, 568, 567, 581), (403, 386, 526, 587), (587, 526, 525, 588), (588, 525, 524, 589), (589, 524, 523, 590), (590, 523, 522, 591), (232, 214, 592, 572), (572, 592, 593, 573), (573, 593, 594, 574), (574, 594, 595, 575), (575, 595, 596, 576), (214, 420, 582, 592), (592, 582, 583, 593), (593, 583, 584, 594), (594, 584, 585, 595), (595, 585, 586, 596), (602, 598, 209, 210), (611, 607, 211, 212), (606, 605, 452), (610, 612, 452), (617, 616, 452), (620, 600, 458, 457), (604, 609, 460, 459), (613, 615, 462, 461), (601, 597, 452), (608, 603, 452), (616, 614, 452), (598, 618, 208, 209), (607, 602, 210, 211), (615, 611, 212, 462), (599, 606, 452), (605, 610, 452), (612, 617, 452), (599, 620, 457, 230), (600, 604, 459, 458), (609, 613, 461, 460), (597, 619, 452), (603, 601, 452), (614, 608, 452), (618, 619, 17, 208)])
me_circle.polygons.foreach_set('use_smooth', [1, 1, 1, 1, 1, 1, 1, 1, 1, 1, 1, 1, 1, 1, 1, 1, 1, 1, 1, 1, 1, 1, 1, 1, 1, 1, 1, 1, 1, 1, 1, 1, 1, 1, 1, 1, 1, 1, 1, 1, 1, 1, 1, 1, 1, 1, 1, 1, 1, 1, 1, 1, 1, 1, 1, 1, 1, 1, 1, 1, 1, 1, 1, 1, 1, 1, 1, 1, 1, 1, 1, 1, 1, 1, 1, 1, 1, 1, 1, 1, 1, 1, 1, 1, 1, 1, 1, 1, 1, 1, 1, 1, 1, 1, 1, 1, 1, 1, 1, 1, 1, 1, 1, 1, 1, 1, 1, 1, 1, 1, 1, 1, 1, 1, 1, 1, 1, 1, 1, 1, 1, 1, 1, 1, 1, 1, 1, 1, 1, 1, 1, 1, 1, 1, 1, 1, 1, 1, 1, 1, 1, 1, 1, 1, 1, 1, 1, 1, 1, 1, 1, 1, 1, 1, 1, 1, 1, 1, 1, 1, 1, 1, 1, 1, 1, 1, 1, 1, 1, 1, 1, 1, 1, 1, 1, 1, 1, 1, 1, 1, 1, 1, 1, 1, 1, 1, 1, 1, 1, 1, 1, 1, 1, 1, 1, 1, 1, 1, 1, 1, 1, 1, 1, 1, 1, 1, 1, 1, 1, 1, 1, 1, 1, 1, 1, 1, 1, 1, 1, 1, 1, 1, 1, 1, 1, 1, 1, 1, 1, 1, 1, 1, 1, 1, 1, 1, 1, 1, 1, 1, 1, 1, 1, 1, 1, 1, 1, 1, 1, 1, 1, 1, 1, 1, 1, 1, 1, 1, 1, 1, 1, 1, 1, 1, 1, 1, 1, 1, 1, 1, 1, 1, 1, 1, 1, 1, 1, 1, 1, 1, 1, 1, 1, 1, 1, 1, 1, 1, 1, 1, 1, 1, 1, 1, 1, 1, 1, 1, 1, 1, 1, 1, 1, 1, 1, 1, 1, 1, 1, 1, 1, 1, 1, 1, 1, 1, 1, 1, 1, 1, 1, 1, 1, 1, 1, 1, 1, 1, 1, 1, 1, 1, 1, 1, 1, 1, 1, 1, 1, 1, 1, 1, 1, 1, 1, 1, 1, 1, 1, 1, 1, 1, 1, 1, 1, 1, 1, 1, 1, 1, 1, 1, 1, 1, 1, 1, 1, 1, 1, 1, 1, 1, 1, 1, 1, 1, 1, 1, 1, 1, 1, 1, 1, 1, 1, 1, 1, 1, 1, 1, 1, 1, 1, 1, 1, 1, 1, 1, 1, 1, 1, 1, 1, 1, 1, 1, 1, 1, 1, 1, 1, 1, 1, 1, 1, 1, 1, 1, 1, 1, 1, 1, 1, 1, 1, 1, 1, 1, 1, 1, 1, 1, 1, 1, 1, 1, 1, 1, 1, 1, 1, 1, 1, 1, 1, 1, 1, 1, 1, 1, 1, 1, 1, 1, 1, 1, 1, 1, 1, 1, 1, 1, 1, 1, 1, 1, 1, 1, 1, 1, 1, 1, 1, 1, 1, 1, 1, 1, 1, 1, 1, 1, 1, 1, 1, 1, 1, 1, 0, 0, 0, 0, 0, 0, 0, 0, 0, 0, 0, 0, 0, 0, 0, 0, 0, 0, 0, 0, 0, 0, 0, 0, 1, 1, 1, 1, 1, 1, 1, 1, 1, 1, 1, 1, 1, 1, 1, 1, 1, 1, 1, 1, 1, 1, 1, 1, 1, 1, 1, 1, 1, 1, 1, 1, 1, 1, 1, 1, 1, 1, 1, 1, 1, 1, 1, 1, 1, 1, 1, 1, 1, 1, 1, 1, 1, 1, 1, 1, 1, 1, 1, 1, 1, 1, 1, 1, 1, 1, 1, 1, 1, 1, 1, 1, 1, 1, 1, 1, 1, 1, 1, 1, 1, 1, 1, 1, 1, 1, 1, 1, 1, 1, 1, 1, 1, 1, 1, 1, 1, 1, 1, 1, 1, 1, 1, 1, 1, 1, 1, 1, 1, 1, 1, 1, 1, 1, 1, 1, 1, 1, 1, 1, 1, 1, 1, 1, 1, 1, 1, 1, 1, 1, 1, 1, 1, 1, 1, 1, 1, 1, 1, 1, 1, 1, 1, 1])
_uv = me_circle.uv_layers.new(name='UVMap')
_uv.uv.foreach_set('vector', [0.6554, 0.1408, 0.6554, 0.1408, 0.6554, 0.1408, 0.6554, 0.1408, 0.09833, 0.1211, 0.09833, 0.1211, 0.09833, 0.1211, 0.09833, 0.1211, 0.1684, 0.1926, 0.1684, 0.1926, 0.1684, 0.1926, 0.1684, 0.1926, 0.1684, 0.1926, 0.1684, 0.1926, 0.1684, 0.1926, 0.1684, 0.1926, 0.09833, 0.1211, 0.09833, 0.1211, 0.09833, 0.1211, 0.09833, 0.1211, 0.6554, 0.1408, 0.6554, 0.1408, 0.6554, 0.1408, 0.6554, 0.1408, 0.5924, 0.1279, 0.5924, 0.1279, 0.5924, 0.1279, 0.5924, 0.1279, 0.09833, 0.1211, 0.09833, 0.1211, 0.09833, 0.1211, 0.09833, 0.1211, 0.5924, 0.1279, 0.5924, 0.1279, 0.5924, 0.1279, 0.5924, 0.1279, 0.09833, 0.1211, 0.09833, 0.1211, 0.09833, 0.1211, 0.09833, 0.1211, 0.1684, 0.1926, 0.1684, 0.1926, 0.1684, 0.1926, 0.1684, 0.1926, 0.1684, 0.1926, 0.1684, 0.1926, 0.1684, 0.1926, 0.1684, 0.1926, 0.6554, 0.1408, 0.6554, 0.1408, 0.6554, 0.1408, 0.6554, 0.1408, 0.09833, 0.1211, 0.09833, 0.1211, 0.09833, 0.1211, 0.09833, 0.1211, 0.5924, 0.1279, 0.5924, 0.1279, 0.5924, 0.1279, 0.5924, 0.1279, 0.09833, 0.1211, 0.09833, 0.1211, 0.09833, 0.1211, 0.09833, 0.1211, 0.1684, 0.1926, 0.1684, 0.1926, 0.1684, 0.1926, 0.1684, 0.1926, 0.1684, 0.1926, 0.1684, 0.1926, 0.1684, 0.1926, 0.1684, 0.1926, 0.6554, 0.1408, 0.6554, 0.1408, 0.6554, 0.1408, 0.6554, 0.1408, 0.09833, 0.1211, 0.09833, 0.1211, 0.09833, 0.1211, 0.09833, 0.1211, 0.5924, 0.1279, 0.5924, 0.1279, 0.5924, 0.1279, 0.5924, 0.1279, 0.09833, 0.1211, 0.09833, 0.1211, 0.09833, 0.1211, 0.09833, 0.1211, 0.6554, 0.1408, 0.6554, 0.1408, 0.6554, 0.1408, 0.6554, 0.1408, 0.09833, 0.1211, 0.09833, 0.1211, 0.09833, 0.1211, 0.09833, 0.1211, 0.1684, 0.1926, 0.1684, 0.1926, 0.1684, 0.1926, 0.1684, 0.1926, 0.1684, 0.1926, 0.1684, 0.1926, 0.1684, 0.1926, 0.1684, 0.1926, 0.09833, 0.1211, 0.09833, 0.1211, 0.09833, 0.1211, 0.09833, 0.1211, 0.6554, 0.1408, 0.6554, 0.1408, 0.6554, 0.1408, 0.6554, 0.1408, 0.5924, 0.1279, 0.5924, 0.1279, 0.5924, 0.1279, 0.5924, 0.1279, 0.09833, 0.1211, 0.09833, 0.1211, 0.09833, 0.1211, 0.09833, 0.1211, 0.5924, 0.1279, 0.5924, 0.1279, 0.5924, 0.1279, 0.5924, 0.1279, 0.09833, 0.1211, 0.09833, 0.1211, 0.09833, 0.1211, 0.09833, 0.1211, 0.1684, 0.1926, 0.1684, 0.1926, 0.1684, 0.1926, 0.1684, 0.1926, 0.09833, 0.1211, 0.09833, 0.1211, 0.09833, 0.1211, 0.09833, 0.1211, 0.6554, 0.1408, 0.6554, 0.1408, 0.6554, 0.1408, 0.6554, 0.1408, 0.5924, 0.1279, 0.5924, 0.1279, 0.5924, 0.1279, 0.5924, 0.1279, 0.09833, 0.1211, 0.09833, 0.1211, 0.09833, 0.1211, 0.09833, 0.1211, 0.5924, 0.1279, 0.5924, 0.1279, 0.5924, 0.1279, 0.5924, 0.1279, 0.09833, 0.1211, 0.09833, 0.1211, 0.09833, 0.1211, 0.09833, 0.1211, 0.1684, 0.1926, 0.1684, 0.1926, 0.1684, 0.1926, 0.1684, 0.1926, 0.1684, 0.1926, 0.1684, 0.1926, 0.1684, 0.1926, 0.1684, 0.1926, 0.6554, 0.1408, 0.6554, 0.1408, 0.6554, 0.1408, 0.6554, 0.1408, 0.09833, 0.1211, 0.09833, 0.1211, 0.09833, 0.1211, 0.09833, 0.1211, 0.5924, 0.1279, 0.5924, 0.1279, 0.5924, 0.1279, 0.5924, 0.1279, 0.09833, 0.1211, 0.09833, 0.1211, 0.09833, 0.1211, 0.09833, 0.1211, 0.6554, 0.1408, 0.6554, 0.1408, 0.6554, 0.1408, 0.6554, 0.1408, 0.09833, 0.1211, 0.09833, 0.1211, 0.09833, 0.1211, 0.09833, 0.1211, 0.1684, 0.1926, 0.1684, 0.1926, 0.1684, 0.1926, 0.1684, 0.1926, 0.6554, 0.1408, 0.6554, 0.1408, 0.6554, 0.1408, 0.6554, 0.1408, 0.09833, 0.1211, 0.09833, 0.1211, 0.09833, 0.1211, 0.09833, 0.1211, 0.5924, 0.1279, 0.5924, 0.1279, 0.5924, 0.1279, 0.5924, 0.1279, 0.09833, 0.1211, 0.09833, 0.1211, 0.09833, 0.1211, 0.09833, 0.1211, 0.6554, 0.1408, 0.6554, 0.1408, 0.6554, 0.1408, 0.6554, 0.1408, 0.09833, 0.1211, 0.09833, 0.1211, 0.09833, 0.1211, 0.09833, 0.1211, 0.1684, 0.1926, 0.1684, 0.1926, 0.1684, 0.1926, 0.1684, 0.1926, 0.1684, 0.1926, 0.1684, 0.1926, 0.1684, 0.1926, 0.1684, 0.1926, 0.09833, 0.1211, 0.09833, 0.1211, 0.09833, 0.1211, 0.09833, 0.1211, 0.6554, 0.1408, 0.6554, 0.1408, 0.6554, 0.1408, 0.6554, 0.1408, 0.5924, 0.1279, 0.5924, 0.1279, 0.5924, 0.1279, 0.5924, 0.1279, 0.09833, 0.1211, 0.09833, 0.1211, 0.09833, 0.1211, 0.09833, 0.1211, 0.5924, 0.1279, 0.5924, 0.1279, 0.5924, 0.1279, 0.5924, 0.1279, 0.09833, 0.1211, 0.09833, 0.1211, 0.09833, 0.1211, 0.09833, 0.1211, 0.1684, 0.1926, 0.1684, 0.1926, 0.1684, 0.1926, 0.1684, 0.1926, 0.1684, 0.1926, 0.1684, 0.1926, 0.1684, 0.1926, 0.1684, 0.1926, 0.5924, 0.1279, 0.5924, 0.1279, 0.5924, 0.1279, 0.5924, 0.1279, 0.09833, 0.1211, 0.09833, 0.1211, 0.09833, 0.1211, 0.09833, 0.1211, 0.1684, 0.1926, 0.1684, 0.1926, 0.1684, 0.1926, 0.1684, 0.1926, 0.1684, 0.1926, 0.1684, 0.1926, 0.1684, 0.1926, 0.1684, 0.1926, 0.6554, 0.1408, 0.6554, 0.1408, 0.6554, 0.1408, 0.6554, 0.1408, 0.9574, 0.1171, 0.9574, 0.1171, 0.9574, 0.1171, 0.9574, 0.1171, 0.5924, 0.1279, 0.5924, 0.1279, 0.5924, 0.1279, 0.5924, 0.1279, 0.09833, 0.1211, 0.09833, 0.1211, 0.09833, 0.1211, 0.09833, 0.1211, 0.6554, 0.1408, 0.6554, 0.1408, 0.6554, 0.1408, 0.6554, 0.1408, 0.09833, 0.1211, 0.09833, 0.1211, 0.09833, 0.1211, 0.09833, 0.1211, 0.1684, 0.1926, 0.1684, 0.1926, 0.1684, 0.1926, 0.1684, 0.1926, 0.1684, 0.1926, 0.1684, 0.1926, 0.1684, 0.1926, 0.1684, 0.1926, 0.09833, 0.1211, 0.09833, 0.1211, 0.09833, 0.1211, 0.09833, 0.1211, 0.6554, 0.1408, 0.6554, 0.1408, 0.6554, 0.1408, 0.6554, 0.1408, 0.5924, 0.1279, 0.5924, 0.1279, 0.5924, 0.1279, 0.5924, 0.1279, 0.9574, 0.1171, 0.9574, 0.1171, 0.9574, 0.1171, 0.9574, 0.1171, 0.1684, 0.1926, 0.1684, 0.1926, 0.1684, 0.1926, 0.1684, 0.1926, 0.1684, 0.1926, 0.1684, 0.1926, 0.1684, 0.1926, 0.1684, 0.1926, 0.09833, 0.1211, 0.09833, 0.1211, 0.09833, 0.1211, 0.09833, 0.1211, 0.6554, 0.1408, 0.6554, 0.1408, 0.6554, 0.1408, 0.6554, 0.1408, 0.5924, 0.1279, 0.5924, 0.1279, 0.5924, 0.1279, 0.5924, 0.1279, 0.09833, 0.1211, 0.09833, 0.1211, 0.09833, 0.1211, 0.09833, 0.1211, 0.5924, 0.1279, 0.5924, 0.1279, 0.5924, 0.1279, 0.5924, 0.1279, 0.7219, 0.1199, 0.7219, 0.1199, 0.7219, 0.1199, 0.7219, 0.1199, 0.7219, 0.1199, 0.7219, 0.1199, 0.7219, 0.1199, 0.7219, 0.1199, 0.1684, 0.1926, 0.1684, 0.1926, 0.1684, 0.1926, 0.1684, 0.1926, 0.6554, 0.1408, 0.6554, 0.1408, 0.6554, 0.1408, 0.6554, 0.1408, 0.09833, 0.1211, 0.09833, 0.1211, 0.09833, 0.1211, 0.09833, 0.1211, 0.5924, 0.1279, 0.5924, 0.1279, 0.5924, 0.1279, 0.5924, 0.1279, 0.09833, 0.1211, 0.09833, 0.1211, 0.09833, 0.1211, 0.6554, 0.1408, 0.6554, 0.1408, 0.6554, 0.1408, 0.6554, 0.1408, 0.7219, 0.1199, 0.7219, 0.1199, 0.7219, 0.1199, 0.7219, 0.1199, 0.5924, 0.1279, 0.5924, 0.1279, 0.5924, 0.1279, 0.5924, 0.1279, 0.09833, 0.1211, 0.09833, 0.1211, 0.09833, 0.1211, 0.09833, 0.1211, 0.5924, 0.1279, 0.5924, 0.1279, 0.5924, 0.1279, 0.5924, 0.1279, 0.09833, 0.1211, 0.09833, 0.1211, 0.09833, 0.1211, 0.09833, 0.1211, 0.1684, 0.1926, 0.1684, 0.1926, 0.1684, 0.1926, 0.1684, 0.1926, 0.1684, 0.1926, 0.1684, 0.1926, 0.1684, 0.1926, 0.1684, 0.1926, 0.6554, 0.1408, 0.6554, 0.1408, 0.6554, 0.1408, 0.6554, 0.1408, 0.09833, 0.1211, 0.09833, 0.1211, 0.09833, 0.1211, 0.09833, 0.1211, 0.5924, 0.1279, 0.5924, 0.1279, 0.5924, 0.1279, 0.5924, 0.1279, 0.09833, 0.1211, 0.09833, 0.1211, 0.09833, 0.1211, 0.09833, 0.1211, 0.6554, 0.1408, 0.6554, 0.1408, 0.6554, 0.1408, 0.6554, 0.1408, 0.09833, 0.1211, 0.09833, 0.1211, 0.09833, 0.1211, 0.09833, 0.1211, 0.1684, 0.1926, 0.1684, 0.1926, 0.1684, 0.1926, 0.1684, 0.1926, 0.1684, 0.1926, 0.1684, 0.1926, 0.1684, 0.1926, 0.1684, 0.1926, 0.09833, 0.1211, 0.09833, 0.1211, 0.09833, 0.1211, 0.09833, 0.1211, 0.6554, 0.1408, 0.6554, 0.1408, 0.6554, 0.1408, 0.6554, 0.1408, 0.6554, 0.1408, 0.6554, 0.1408, 0.6554, 0.1408, 0.6554, 0.1408, 0.09833, 0.1211, 0.09833, 0.1211, 0.09833, 0.1211, 0.09833, 0.1211, 0.1684, 0.1926, 0.1684, 0.1926, 0.1684, 0.1926, 0.1684, 0.1926, 0.1684, 0.1926, 0.1684, 0.1926, 0.1684, 0.1926, 0.1684, 0.1926, 0.09833, 0.1211, 0.09833, 0.1211, 0.09833, 0.1211, 0.09833, 0.1211, 0.6554, 0.1408, 0.6554, 0.1408, 0.6554, 0.1408, 0.6554, 0.1408, 0.5924, 0.1279, 0.5924, 0.1279, 0.5924, 0.1279, 0.5924, 0.1279, 0.05814, 0.1381, 0.05814, 0.1381, 0.05814, 0.1381, 0.05814, 0.1381, 0.5924, 0.1279, 0.5924, 0.1279, 0.5924, 0.1279, 0.5924, 0.1279, 0.09833, 0.1211, 0.09833, 0.1211, 0.09833, 0.1211, 0.09833, 0.1211, 0.1684, 0.1926, 0.1684, 0.1926, 0.1684, 0.1926, 0.1684, 0.1926, 0.1684, 0.1926, 0.1684, 0.1926, 0.1684, 0.1926, 0.1684, 0.1926, 0.6554, 0.1408, 0.6554, 0.1408, 0.6554, 0.1408, 0.6554, 0.1408, 0.09833, 0.1211, 0.09833, 0.1211, 0.09833, 0.1211, 0.09833, 0.1211, 0.5924, 0.1279, 0.5924, 0.1279, 0.5924, 0.1279, 0.5924, 0.1279, 0.09833, 0.1211, 0.09833, 0.1211, 0.09833, 0.1211, 0.09833, 0.1211, 0.1684, 0.1926, 0.1684, 0.1926, 0.1684, 0.1926, 0.1684, 0.1926, 0.6554, 0.1408, 0.6554, 0.1408, 0.6554, 0.1408, 0.6554, 0.1408, 0.09833, 0.1211, 0.09833, 0.1211, 0.09833, 0.1211, 0.09833, 0.1211, 0.5924, 0.1279, 0.5924, 0.1279, 0.5924, 0.1279, 0.5924, 0.1279, 0.09833, 0.1211, 0.09833, 0.1211, 0.09833, 0.1211, 0.09833, 0.1211, 0.6554, 0.1408, 0.6554, 0.1408, 0.6554, 0.1408, 0.6554, 0.1408, 0.09833, 0.1211, 0.09833, 0.1211, 0.09833, 0.1211, 0.09833, 0.1211, 0.1684, 0.1926, 0.1684, 0.1926, 0.1684, 0.1926, 0.1684, 0.1926, 0.1684, 0.1926, 0.1684, 0.1926, 0.1684, 0.1926, 0.1684, 0.1926, 0.09833, 0.1211, 0.09833, 0.1211, 0.09833, 0.1211, 0.09833, 0.1211, 0.6554, 0.1408, 0.6554, 0.1408, 0.6554, 0.1408, 0.6554, 0.1408, 0.5924, 0.1279, 0.5924, 0.1279, 0.5924, 0.1279, 0.5924, 0.1279, 0.09833, 0.1211, 0.09833, 0.1211, 0.09833, 0.1211, 0.09833, 0.1211, 0.5924, 0.1279, 0.5924, 0.1279, 0.5924, 0.1279, 0.5924, 0.1279, 0.09833, 0.1211, 0.09833, 0.1211, 0.09833, 0.1211, 0.09833, 0.1211, 0.1684, 0.1926, 0.1684, 0.1926, 0.1684, 0.1926, 0.1684, 0.1926, 0.09833, 0.1211, 0.09833, 0.1211, 0.09833, 0.1211, 0.09833, 0.1211, 0.6554, 0.1408, 0.6554, 0.1408, 0.6554, 0.1408, 0.6554, 0.1408, 0.5924, 0.1279, 0.5924, 0.1279, 0.5924, 0.1279, 0.5924, 0.1279, 0.09833, 0.1211, 0.09833, 0.1211, 0.09833, 0.1211, 0.09833, 0.1211, 0.5924, 0.1279, 0.5924, 0.1279, 0.5924, 0.1279, 0.5924, 0.1279, 0.09833, 0.1211, 0.09833, 0.1211, 0.09833, 0.1211, 0.09833, 0.1211, 0.1684, 0.1926, 0.1684, 0.1926, 0.1684, 0.1926, 0.1684, 0.1926, 0.1684, 0.1926, 0.1684, 0.1926, 0.1684, 0.1926, 0.1684, 0.1926, 0.6554, 0.1408, 0.6554, 0.1408, 0.6554, 0.1408, 0.6554, 0.1408, 0.09833, 0.1211, 0.09833, 0.1211, 0.09833, 0.1211, 0.09833, 0.1211, 0.5924, 0.1279, 0.5924, 0.1279, 0.5924, 0.1279, 0.5924, 0.1279, 0.09833, 0.1211, 0.09833, 0.1211, 0.09833, 0.1211, 0.09833, 0.1211, 0.6554, 0.1408, 0.6554, 0.1408, 0.6554, 0.1408, 0.6554, 0.1408, 0.09833, 0.1211, 0.09833, 0.1211, 0.09833, 0.1211, 0.09833, 0.1211, 0.1684, 0.1926, 0.1684, 0.1926, 0.1684, 0.1926, 0.1684, 0.1926, 0.1684, 0.1926, 0.1684, 0.1926, 0.1684, 0.1926, 0.1684, 0.1926, 0.5924, 0.1279, 0.5924, 0.1279, 0.5924, 0.1279, 0.5924, 0.1279, 0.09833, 0.1211, 0.09833, 0.1211, 0.09833, 0.1211, 0.09833, 0.1211, 0.09833, 0.1211, 0.09833, 0.1211, 0.09833, 0.1211, 0.09833, 0.1211, 0.1684, 0.1926, 0.1684, 0.1926, 0.1684, 0.1926, 0.1684, 0.1926, 0.09833, 0.1211, 0.09833, 0.1211, 0.09833, 0.1211, 0.09833, 0.1211, 0.1684, 0.1926, 0.1684, 0.1926, 0.1684, 0.1926, 0.1684, 0.1926, 0.6554, 0.1408, 0.6554, 0.1408, 0.6554, 0.1408, 0.6554, 0.1408, 0.5924, 0.1279, 0.5924, 0.1279, 0.5924, 0.1279, 0.5924, 0.1279, 0.5924, 0.1279, 0.5924, 0.1279, 0.5924, 0.1279, 0.5924, 0.1279, 0.09833, 0.1211, 0.09833, 0.1211, 0.09833, 0.1211, 0.09833, 0.1211, 0.1684, 0.1926, 0.1684, 0.1926, 0.1684, 0.1926, 0.1684, 0.1926, 0.09833, 0.1211, 0.09833, 0.1211, 0.09833, 0.1211, 0.09833, 0.1211, 0.1684, 0.1926, 0.1684, 0.1926, 0.1684, 0.1926, 0.1684, 0.1926, 0.09833, 0.1211, 0.09833, 0.1211, 0.09833, 0.1211, 0.09833, 0.1211, 0.6554, 0.1408, 0.6554, 0.1408, 0.6554, 0.1408, 0.6554, 0.1408, 0.6554, 0.1408, 0.6554, 0.1408, 0.6554, 0.1408, 0.6554, 0.1408, 0.6554, 0.1408, 0.6554, 0.1408, 0.6554, 0.1408, 0.6554, 0.1408, 0.6554, 0.1408, 0.6554, 0.1408, 0.6554, 0.1408, 0.6554, 0.1408, 0.6554, 0.1408, 0.6554, 0.1408, 0.6554, 0.1408, 0.6554, 0.1408, 0.6554, 0.1408, 0.6554, 0.1408, 0.6554, 0.1408, 0.6554, 0.1408, 0.6554, 0.1408, 0.6554, 0.1408, 0.6554, 0.1408, 0.6554, 0.1408, 0.09833, 0.1211, 0.09833, 0.1211, 0.09833, 0.1211, 0.09833, 0.1211, 0.09833, 0.1211, 0.09833, 0.1211, 0.5439, 0.02177, 0.5439, 0.02177, 0.5439, 0.02177, 0.5439, 0.02177, 0.5439, 0.02177, 0.5439, 0.02177, 0.5439, 0.02177, 0.5439, 0.02177, 0.2221, 0.154, 0.2127, 0.1598, 0.2148, 0.1522, 0.2221, 0.154, 0.2148, 0.1522, 0.2165, 0.1461, 0.6554, 0.1408, 0.6554, 0.1408, 0.6554, 0.1408, 0.6554, 0.1408, 0.09833, 0.1211, 0.09833, 0.1211, 0.09833, 0.1211, 0.09833, 0.1211, 0.5924, 0.1279, 0.5924, 0.1279, 0.5924, 0.1279, 0.5924, 0.1279, 0.09833, 0.1211, 0.09833, 0.1211, 0.09833, 0.1211, 0.09833, 0.1211, 0.6554, 0.1408, 0.6554, 0.1408, 0.6554, 0.1408, 0.6554, 0.1408, 0.09833, 0.1211, 0.09833, 0.1211, 0.09833, 0.1211, 0.09833, 0.1211, 0.1684, 0.1926, 0.1684, 0.1926, 0.1684, 0.1926, 0.1684, 0.1926, 0.1684, 0.1926, 0.1684, 0.1926, 0.1684, 0.1926, 0.1684, 0.1926, 0.09833, 0.1211, 0.09833, 0.1211, 0.09833, 0.1211, 0.09833, 0.1211, 0.6554, 0.1408, 0.6554, 0.1408, 0.6554, 0.1408, 0.6554, 0.1408, 0.5924, 0.1279, 0.5924, 0.1279, 0.5924, 0.1279, 0.5924, 0.1279, 0.09833, 0.1211, 0.09833, 0.1211, 0.09833, 0.1211, 0.09833, 0.1211, 0.5924, 0.1279, 0.5924, 0.1279, 0.5924, 0.1279, 0.5924, 0.1279, 0.09833, 0.1211, 0.09833, 0.1211, 0.09833, 0.1211, 0.09833, 0.1211, 0.1684, 0.1926, 0.1684, 0.1926, 0.1684, 0.1926, 0.1684, 0.1926, 0.1684, 0.1926, 0.1684, 0.1926, 0.1684, 0.1926, 0.1684, 0.1926, 0.6554, 0.1408, 0.6554, 0.1408, 0.6554, 0.1408, 0.6554, 0.1408, 0.5439, 0.02177, 0.5439, 0.02177, 0.5439, 0.02177, 0.5439, 0.02177, 0.5439, 0.02177, 0.5439, 0.02177, 0.5439, 0.02177, 0.5439, 0.02177, 0.5439, 0.02177, 0.5439, 0.02177, 0.5439, 0.02177, 0.5439, 0.02177, 0.5439, 0.02177, 0.5439, 0.02177, 0.5439, 0.02177, 0.5439, 0.02177, 0.5439, 0.02177, 0.5439, 0.02177, 0.5439, 0.02177, 0.5439, 0.02177, 0.5439, 0.02177, 0.5439, 0.02177, 0.5439, 0.02177, 0.5439, 0.02177, 0.5439, 0.02177, 0.5439, 0.02177, 0.5439, 0.02177, 0.5439, 0.02177, 0.5439, 0.02177, 0.5439, 0.02177, 0.09833, 0.1211, 0.09833, 0.1211, 0.09833, 0.1211, 0.09833, 0.1211, 0.09833, 0.1211, 0.09833, 0.1211, 0.09833, 0.1211, 0.09833, 0.1211, 0.09833, 0.1211, 0.09833, 0.1211, 0.09833, 0.1211, 0.09833, 0.1211, 0.09833, 0.1211, 0.09833, 0.1211, 0.09833, 0.1211, 0.09833, 0.1211, 0.09833, 0.1211, 0.09833, 0.1211, 0.09833, 0.1211, 0.09833, 0.1211, 0.09833, 0.1211, 0.09833, 0.1211, 0.09833, 0.1211, 0.09833, 0.1211, 0.09833, 0.1211, 0.09833, 0.1211, 0.09833, 0.1211, 0.09833, 0.1211, 0.09833, 0.1211, 0.09833, 0.1211, 0.09833, 0.1211, 0.09833, 0.1211, 0.09833, 0.1211, 0.09833, 0.1211, 0.09833, 0.1211, 0.09833, 0.1211, 0.09833, 0.1211, 0.09833, 0.1211, 0.09833, 0.1211, 0.09833, 0.1211, 0.09833, 0.1211, 0.09833, 0.1211, 0.09833, 0.1211, 0.09833, 0.1211, 0.09833, 0.1211, 0.09833, 0.1211, 0.09833, 0.1211, 0.09833, 0.1211, 0.6554, 0.1408, 0.6554, 0.1408, 0.6554, 0.1408, 0.6554, 0.1408, 0.6554, 0.1408, 0.6554, 0.1408, 0.6554, 0.1408, 0.6554, 0.1408, 0.6554, 0.1408, 0.6554, 0.1408, 0.6554, 0.1408, 0.6554, 0.1408, 0.6554, 0.1408, 0.6554, 0.1408, 0.6554, 0.1408, 0.6554, 0.1408, 0.6554, 0.1408, 0.6554, 0.1408, 0.6554, 0.1408, 0.6554, 0.1408, 0.6554, 0.1408, 0.6554, 0.1408, 0.6554, 0.1408, 0.6554, 0.1408, 0.5924, 0.1279, 0.5924, 0.1279, 0.5924, 0.1279, 0.5924, 0.1279, 0.5924, 0.1279, 0.5924, 0.1279, 0.5924, 0.1279, 0.5924, 0.1279, 0.5924, 0.1279, 0.5924, 0.1279, 0.5924, 0.1279, 0.5924, 0.1279, 0.5924, 0.1279, 0.5924, 0.1279, 0.5924, 0.1279, 0.5924, 0.1279, 0.5924, 0.1279, 0.5924, 0.1279, 0.6554, 0.1408, 0.6554, 0.1408, 0.6554, 0.1408, 0.6554, 0.1408, 0.09833, 0.1211, 0.09833, 0.1211, 0.09833, 0.1211, 0.09833, 0.1211, 0.1684, 0.1926, 0.1684, 0.1926, 0.1684, 0.1926, 0.1684, 0.1926, 0.1684, 0.1926, 0.1684, 0.1926, 0.1684, 0.1926, 0.1684, 0.1926, 0.09833, 0.1211, 0.09833, 0.1211, 0.09833, 0.1211, 0.09833, 0.1211, 0.6554, 0.1408, 0.6554, 0.1408, 0.6554, 0.1408, 0.6554, 0.1408, 0.5924, 0.1279, 0.5924, 0.1279, 0.5924, 0.1279, 0.5924, 0.1279, 0.09833, 0.1211, 0.09833, 0.1211, 0.09833, 0.1211, 0.09833, 0.1211, 0.5924, 0.1279, 0.5924, 0.1279, 0.5924, 0.1279, 0.5924, 0.1279, 0.09833, 0.1211, 0.09833, 0.1211, 0.09833, 0.1211, 0.09833, 0.1211, 0.1684, 0.1926, 0.1684, 0.1926, 0.1684, 0.1926, 0.1684, 0.1926, 0.1684, 0.1926, 0.1684, 0.1926, 0.1684, 0.1926, 0.1684, 0.1926, 0.6554, 0.1408, 0.6554, 0.1408, 0.6554, 0.1408, 0.6554, 0.1408, 0.09833, 0.1211, 0.09833, 0.1211, 0.09833, 0.1211, 0.09833, 0.1211, 0.5924, 0.1279, 0.5924, 0.1279, 0.5924, 0.1279, 0.5924, 0.1279, 0.09833, 0.1211, 0.09833, 0.1211, 0.09833, 0.1211, 0.09833, 0.1211, 0.1684, 0.1926, 0.1684, 0.1926, 0.1684, 0.1926, 0.1684, 0.1926, 0.1684, 0.1926, 0.1684, 0.1926, 0.1684, 0.1926, 0.1684, 0.1926, 0.6554, 0.1408, 0.6554, 0.1408, 0.6554, 0.1408, 0.6554, 0.1408, 0.09833, 0.1211, 0.09833, 0.1211, 0.09833, 0.1211, 0.09833, 0.1211, 0.5924, 0.1279, 0.5924, 0.1279, 0.5924, 0.1279, 0.5924, 0.1279, 0.09833, 0.1211, 0.09833, 0.1211, 0.09833, 0.1211, 0.09833, 0.1211, 0.6554, 0.1408, 0.6554, 0.1408, 0.6554, 0.1408, 0.6554, 0.1408, 0.09833, 0.1211, 0.09833, 0.1211, 0.09833, 0.1211, 0.09833, 0.1211, 0.1684, 0.1926, 0.1684, 0.1926, 0.1684, 0.1926, 0.1684, 0.1926, 0.1684, 0.1926, 0.1684, 0.1926, 0.1684, 0.1926, 0.1684, 0.1926, 0.09833, 0.1211, 0.09833, 0.1211, 0.09833, 0.1211, 0.09833, 0.1211, 0.6554, 0.1408, 0.6554, 0.1408, 0.6554, 0.1408, 0.6554, 0.1408, 0.5924, 0.1279, 0.5924, 0.1279, 0.5924, 0.1279, 0.5924, 0.1279, 0.09833, 0.1211, 0.09833, 0.1211, 0.09833, 0.1211, 0.09833, 0.1211, 0.5924, 0.1279, 0.5924, 0.1279, 0.5924, 0.1279, 0.5924, 0.1279, 0.09833, 0.1211, 0.09833, 0.1211, 0.09833, 0.1211, 0.09833, 0.1211, 0.1684, 0.1926, 0.1684, 0.1926, 0.1684, 0.1926, 0.1684, 0.1926, 0.09833, 0.1211, 0.09833, 0.1211, 0.09833, 0.1211, 0.09833, 0.1211, 0.6554, 0.1408, 0.6554, 0.1408, 0.6554, 0.1408, 0.6554, 0.1408, 0.5924, 0.1279, 0.5924, 0.1279, 0.5924, 0.1279, 0.5924, 0.1279, 0.09833, 0.1211, 0.09833, 0.1211, 0.09833, 0.1211, 0.09833, 0.1211, 0.5924, 0.1279, 0.5924, 0.1279, 0.5924, 0.1279, 0.5924, 0.1279, 0.09833, 0.1211, 0.09833, 0.1211, 0.09833, 0.1211, 0.09833, 0.1211, 0.1684, 0.1926, 0.1684, 0.1926, 0.1684, 0.1926, 0.1684, 0.1926, 0.1684, 0.1926, 0.1684, 0.1926, 0.1684, 0.1926, 0.1684, 0.1926, 0.6554, 0.1408, 0.6554, 0.1408, 0.6554, 0.1408, 0.6554, 0.1408, 0.09833, 0.1211, 0.09833, 0.1211, 0.09833, 0.1211, 0.09833, 0.1211, 0.5924, 0.1279, 0.5924, 0.1279, 0.5924, 0.1279, 0.5924, 0.1279, 0.09833, 0.1211, 0.09833, 0.1211, 0.09833, 0.1211, 0.09833, 0.1211, 0.6554, 0.1408, 0.6554, 0.1408, 0.6554, 0.1408, 0.6554, 0.1408, 0.09833, 0.1211, 0.09833, 0.1211, 0.09833, 0.1211, 0.09833, 0.1211, 0.1684, 0.1926, 0.1684, 0.1926, 0.1684, 0.1926, 0.1684, 0.1926, 0.6554, 0.1408, 0.6554, 0.1408, 0.6554, 0.1408, 0.6554, 0.1408, 0.09833, 0.1211, 0.09833, 0.1211, 0.09833, 0.1211, 0.09833, 0.1211, 0.5924, 0.1279, 0.5924, 0.1279, 0.5924, 0.1279, 0.5924, 0.1279, 0.09833, 0.1211, 0.09833, 0.1211, 0.09833, 0.1211, 0.09833, 0.1211, 0.6554, 0.1408, 0.6554, 0.1408, 0.6554, 0.1408, 0.6554, 0.1408, 0.09833, 0.1211, 0.09833, 0.1211, 0.09833, 0.1211, 0.09833, 0.1211, 0.1684, 0.1926, 0.1684, 0.1926, 0.1684, 0.1926, 0.1684, 0.1926, 0.1684, 0.1926, 0.1684, 0.1926, 0.1684, 0.1926, 0.1684, 0.1926, 0.09833, 0.1211, 0.09833, 0.1211, 0.09833, 0.1211, 0.09833, 0.1211, 0.6554, 0.1408, 0.6554, 0.1408, 0.6554, 0.1408, 0.6554, 0.1408, 0.5924, 0.1279, 0.5924, 0.1279, 0.5924, 0.1279, 0.5924, 0.1279, 0.09833, 0.1211, 0.09833, 0.1211, 0.09833, 0.1211, 0.09833, 0.1211, 0.5924, 0.1279, 0.5924, 0.1279, 0.5924, 0.1279, 0.5924, 0.1279, 0.09833, 0.1211, 0.09833, 0.1211, 0.09833, 0.1211, 0.09833, 0.1211, 0.1684, 0.1926, 0.1684, 0.1926, 0.1684, 0.1926, 0.1684, 0.1926, 0.1684, 0.1926, 0.1684, 0.1926, 0.1684, 0.1926, 0.1684, 0.1926, 0.5924, 0.1279, 0.5924, 0.1279, 0.5924, 0.1279, 0.5924, 0.1279, 0.09833, 0.1211, 0.09833, 0.1211, 0.09833, 0.1211, 0.09833, 0.1211, 0.1684, 0.1926, 0.1684, 0.1926, 0.1684, 0.1926, 0.1684, 0.1926, 0.1684, 0.1926, 0.1684, 0.1926, 0.1684, 0.1926, 0.1684, 0.1926, 0.6554, 0.1408, 0.6554, 0.1408, 0.6554, 0.1408, 0.6554, 0.1408, 0.9574, 0.1171, 0.9574, 0.1171, 0.9574, 0.1171, 0.9574, 0.1171, 0.5924, 0.1279, 0.5924, 0.1279, 0.5924, 0.1279, 0.5924, 0.1279, 0.09833, 0.1211, 0.09833, 0.1211, 0.09833, 0.1211, 0.09833, 0.1211, 0.6554, 0.1408, 0.6554, 0.1408, 0.6554, 0.1408, 0.6554, 0.1408, 0.09833, 0.1211, 0.09833, 0.1211, 0.09833, 0.1211, 0.09833, 0.1211, 0.1684, 0.1926, 0.1684, 0.1926, 0.1684, 0.1926, 0.1684, 0.1926, 0.1684, 0.1926, 0.1684, 0.1926, 0.1684, 0.1926, 0.1684, 0.1926, 0.09833, 0.1211, 0.09833, 0.1211, 0.09833, 0.1211, 0.09833, 0.1211, 0.6554, 0.1408, 0.6554, 0.1408, 0.6554, 0.1408, 0.6554, 0.1408, 0.5924, 0.1279, 0.5924, 0.1279, 0.5924, 0.1279, 0.5924, 0.1279, 0.9574, 0.1171, 0.9574, 0.1171, 0.9574, 0.1171, 0.9574, 0.1171, 0.1684, 0.1926, 0.1684, 0.1926, 0.1684, 0.1926, 0.1684, 0.1926, 0.1684, 0.1926, 0.1684, 0.1926, 0.1684, 0.1926, 0.1684, 0.1926, 0.09833, 0.1211, 0.09833, 0.1211, 0.09833, 0.1211, 0.09833, 0.1211, 0.6554, 0.1408, 0.6554, 0.1408, 0.6554, 0.1408, 0.6554, 0.1408, 0.5924, 0.1279, 0.5924, 0.1279, 0.5924, 0.1279, 0.5924, 0.1279, 0.09833, 0.1211, 0.09833, 0.1211, 0.09833, 0.1211, 0.09833, 0.1211, 0.5924, 0.1279, 0.5924, 0.1279, 0.5924, 0.1279, 0.5924, 0.1279, 0.7219, 0.1199, 0.7219, 0.1199, 0.7219, 0.1199, 0.7219, 0.1199, 0.7219, 0.1199, 0.7219, 0.1199, 0.7219, 0.1199, 0.7219, 0.1199, 0.1684, 0.1926, 0.1684, 0.1926, 0.1684, 0.1926, 0.1684, 0.1926, 0.6554, 0.1408, 0.6554, 0.1408, 0.6554, 0.1408, 0.6554, 0.1408, 0.09833, 0.1211, 0.09833, 0.1211, 0.09833, 0.1211, 0.09833, 0.1211, 0.5924, 0.1279, 0.5924, 0.1279, 0.5924, 0.1279, 0.5924, 0.1279, 0.09833, 0.1211, 0.09833, 0.1211, 0.09833, 0.1211, 0.6554, 0.1408, 0.6554, 0.1408, 0.6554, 0.1408, 0.6554, 0.1408, 0.7219, 0.1199, 0.7219, 0.1199, 0.7219, 0.1199, 0.7219, 0.1199, 0.5924, 0.1279, 0.5924, 0.1279, 0.5924, 0.1279, 0.5924, 0.1279, 0.09833, 0.1211, 0.09833, 0.1211, 0.09833, 0.1211, 0.09833, 0.1211, 0.5924, 0.1279, 0.5924, 0.1279, 0.5924, 0.1279, 0.5924, 0.1279, 0.09833, 0.1211, 0.09833, 0.1211, 0.09833, 0.1211, 0.09833, 0.1211, 0.1684, 0.1926, 0.1684, 0.1926, 0.1684, 0.1926, 0.1684, 0.1926, 0.1684, 0.1926, 0.1684, 0.1926, 0.1684, 0.1926, 0.1684, 0.1926, 0.6554, 0.1408, 0.6554, 0.1408, 0.6554, 0.1408, 0.6554, 0.1408, 0.09833, 0.1211, 0.09833, 0.1211, 0.09833, 0.1211, 0.09833, 0.1211, 0.5924, 0.1279, 0.5924, 0.1279, 0.5924, 0.1279, 0.5924, 0.1279, 0.09833, 0.1211, 0.09833, 0.1211, 0.09833, 0.1211, 0.09833, 0.1211, 0.6554, 0.1408, 0.6554, 0.1408, 0.6554, 0.1408, 0.6554, 0.1408, 0.09833, 0.1211, 0.09833, 0.1211, 0.09833, 0.1211, 0.09833, 0.1211, 0.1684, 0.1926, 0.1684, 0.1926, 0.1684, 0.1926, 0.1684, 0.1926, 0.1684, 0.1926, 0.1684, 0.1926, 0.1684, 0.1926, 0.1684, 0.1926, 0.09833, 0.1211, 0.09833, 0.1211, 0.09833, 0.1211, 0.09833, 0.1211, 0.6554, 0.1408, 0.6554, 0.1408, 0.6554, 0.1408, 0.6554, 0.1408, 0.6554, 0.1408, 0.6554, 0.1408, 0.6554, 0.1408, 0.6554, 0.1408, 0.09833, 0.1211, 0.09833, 0.1211, 0.09833, 0.1211, 0.09833, 0.1211, 0.1684, 0.1926, 0.1684, 0.1926, 0.1684, 0.1926, 0.1684, 0.1926, 0.1684, 0.1926, 0.1684, 0.1926, 0.1684, 0.1926, 0.1684, 0.1926, 0.09833, 0.1211, 0.09833, 0.1211, 0.09833, 0.1211, 0.09833, 0.1211, 0.6554, 0.1408, 0.6554, 0.1408, 0.6554, 0.1408, 0.6554, 0.1408, 0.5924, 0.1279, 0.5924, 0.1279, 0.5924, 0.1279, 0.5924, 0.1279, 0.09833, 0.1211, 0.09833, 0.1211, 0.09833, 0.1211, 0.09833, 0.1211, 0.5924, 0.1279, 0.5924, 0.1279, 0.5924, 0.1279, 0.5924, 0.1279, 0.09833, 0.1211, 0.09833, 0.1211, 0.09833, 0.1211, 0.09833, 0.1211, 0.1684, 0.1926, 0.1684, 0.1926, 0.1684, 0.1926, 0.1684, 0.1926, 0.1684, 0.1926, 0.1684, 0.1926, 0.1684, 0.1926, 0.1684, 0.1926, 0.6554, 0.1408, 0.6554, 0.1408, 0.6554, 0.1408, 0.6554, 0.1408, 0.09833, 0.1211, 0.09833, 0.1211, 0.09833, 0.1211, 0.09833, 0.1211, 0.5924, 0.1279, 0.5924, 0.1279, 0.5924, 0.1279, 0.5924, 0.1279, 0.09833, 0.1211, 0.09833, 0.1211, 0.09833, 0.1211, 0.09833, 0.1211, 0.1684, 0.1926, 0.1684, 0.1926, 0.1684, 0.1926, 0.1684, 0.1926, 0.6554, 0.1408, 0.6554, 0.1408, 0.6554, 0.1408, 0.6554, 0.1408, 0.09833, 0.1211, 0.09833, 0.1211, 0.09833, 0.1211, 0.09833, 0.1211, 0.5924, 0.1279, 0.5924, 0.1279, 0.5924, 0.1279, 0.5924, 0.1279, 0.09833, 0.1211, 0.09833, 0.1211, 0.09833, 0.1211, 0.09833, 0.1211, 0.6554, 0.1408, 0.6554, 0.1408, 0.6554, 0.1408, 0.6554, 0.1408, 0.09833, 0.1211, 0.09833, 0.1211, 0.09833, 0.1211, 0.09833, 0.1211, 0.1684, 0.1926, 0.1684, 0.1926, 0.1684, 0.1926, 0.1684, 0.1926, 0.1684, 0.1926, 0.1684, 0.1926, 0.1684, 0.1926, 0.1684, 0.1926, 0.09833, 0.1211, 0.09833, 0.1211, 0.09833, 0.1211, 0.09833, 0.1211, 0.6554, 0.1408, 0.6554, 0.1408, 0.6554, 0.1408, 0.6554, 0.1408, 0.5924, 0.1279, 0.5924, 0.1279, 0.5924, 0.1279, 0.5924, 0.1279, 0.09833, 0.1211, 0.09833, 0.1211, 0.09833, 0.1211, 0.09833, 0.1211, 0.5924, 0.1279, 0.5924, 0.1279, 0.5924, 0.1279, 0.5924, 0.1279, 0.09833, 0.1211, 0.09833, 0.1211, 0.09833, 0.1211, 0.09833, 0.1211, 0.1684, 0.1926, 0.1684, 0.1926, 0.1684, 0.1926, 0.1684, 0.1926, 0.09833, 0.1211, 0.09833, 0.1211, 0.09833, 0.1211, 0.09833, 0.1211, 0.6554, 0.1408, 0.6554, 0.1408, 0.6554, 0.1408, 0.6554, 0.1408, 0.5924, 0.1279, 0.5924, 0.1279, 0.5924, 0.1279, 0.5924, 0.1279, 0.09833, 0.1211, 0.09833, 0.1211, 0.09833, 0.1211, 0.09833, 0.1211, 0.5924, 0.1279, 0.5924, 0.1279, 0.5924, 0.1279, 0.5924, 0.1279, 0.09833, 0.1211, 0.09833, 0.1211, 0.09833, 0.1211, 0.09833, 0.1211, 0.1684, 0.1926, 0.1684, 0.1926, 0.1684, 0.1926, 0.1684, 0.1926, 0.1684, 0.1926, 0.1684, 0.1926, 0.1684, 0.1926, 0.1684, 0.1926, 0.6554, 0.1408, 0.6554, 0.1408, 0.6554, 0.1408, 0.6554, 0.1408, 0.09833, 0.1211, 0.09833, 0.1211, 0.09833, 0.1211, 0.09833, 0.1211, 0.5924, 0.1279, 0.5924, 0.1279, 0.5924, 0.1279, 0.5924, 0.1279, 0.09833, 0.1211, 0.09833, 0.1211, 0.09833, 0.1211, 0.09833, 0.1211, 0.6554, 0.1408, 0.6554, 0.1408, 0.6554, 0.1408, 0.6554, 0.1408, 0.09833, 0.1211, 0.09833, 0.1211, 0.09833, 0.1211, 0.09833, 0.1211, 0.1684, 0.1926, 0.1684, 0.1926, 0.1684, 0.1926, 0.1684, 0.1926, 0.1684, 0.1926, 0.1684, 0.1926, 0.1684, 0.1926, 0.1684, 0.1926, 0.5924, 0.1279, 0.5924, 0.1279, 0.5924, 0.1279, 0.5924, 0.1279, 0.09833, 0.1211, 0.09833, 0.1211, 0.09833, 0.1211, 0.09833, 0.1211, 0.09833, 0.1211, 0.09833, 0.1211, 0.09833, 0.1211, 0.09833, 0.1211, 0.1684, 0.1926, 0.1684, 0.1926, 0.1684, 0.1926, 0.1684, 0.1926, 0.09833, 0.1211, 0.09833, 0.1211, 0.09833, 0.1211, 0.09833, 0.1211, 0.1684, 0.1926, 0.1684, 0.1926, 0.1684, 0.1926, 0.1684, 0.1926, 0.6554, 0.1408, 0.6554, 0.1408, 0.6554, 0.1408, 0.6554, 0.1408, 0.5924, 0.1279, 0.5924, 0.1279, 0.5924, 0.1279, 0.5924, 0.1279, 0.5924, 0.1279, 0.5924, 0.1279, 0.5924, 0.1279, 0.5924, 0.1279, 0.09833, 0.1211, 0.09833, 0.1211, 0.09833, 0.1211, 0.09833, 0.1211, 0.1684, 0.1926, 0.1684, 0.1926, 0.1684, 0.1926, 0.1684, 0.1926, 0.09833, 0.1211, 0.09833, 0.1211, 0.09833, 0.1211, 0.09833, 0.1211, 0.1684, 0.1926, 0.1684, 0.1926, 0.1684, 0.1926, 0.1684, 0.1926, 0.09833, 0.1211, 0.09833, 0.1211, 0.09833, 0.1211, 0.09833, 0.1211, 0.6554, 0.1408, 0.6554, 0.1408, 0.6554, 0.1408, 0.6554, 0.1408, 0.6554, 0.1408, 0.6554, 0.1408, 0.6554, 0.1408, 0.6554, 0.1408, 0.6554, 0.1408, 0.6554, 0.1408, 0.6554, 0.1408, 0.6554, 0.1408, 0.6554, 0.1408, 0.6554, 0.1408, 0.6554, 0.1408, 0.6554, 0.1408, 0.6554, 0.1408, 0.6554, 0.1408, 0.6554, 0.1408, 0.6554, 0.1408, 0.09833, 0.1211, 0.09833, 0.1211, 0.09833, 0.1211, 0.09833, 0.1211, 0.09833, 0.1211, 0.09833, 0.1211, 0.5439, 0.02177, 0.5439, 0.02177, 0.5439, 0.02177, 0.5439, 0.02177, 0.5439, 0.02177, 0.5439, 0.02177, 0.5439, 0.02177, 0.5439, 0.02177, 0.2076, 0.15, 0.2148, 0.1522, 0.2127, 0.1598, 0.2076, 0.15, 0.2165, 0.1461, 0.2148, 0.1522, 0.6554, 0.1408, 0.6554, 0.1408, 0.6554, 0.1408, 0.6554, 0.1408, 0.09833, 0.1211, 0.09833, 0.1211, 0.09833, 0.1211, 0.09833, 0.1211, 0.5924, 0.1279, 0.5924, 0.1279, 0.5924, 0.1279, 0.5924, 0.1279, 0.09833, 0.1211, 0.09833, 0.1211, 0.09833, 0.1211, 0.09833, 0.1211, 0.6554, 0.1408, 0.6554, 0.1408, 0.6554, 0.1408, 0.6554, 0.1408, 0.09833, 0.1211, 0.09833, 0.1211, 0.09833, 0.1211, 0.09833, 0.1211, 0.1684, 0.1926, 0.1684, 0.1926, 0.1684, 0.1926, 0.1684, 0.1926, 0.1684, 0.1926, 0.1684, 0.1926, 0.1684, 0.1926, 0.1684, 0.1926, 0.09833, 0.1211, 0.09833, 0.1211, 0.09833, 0.1211, 0.09833, 0.1211, 0.6554, 0.1408, 0.6554, 0.1408, 0.6554, 0.1408, 0.6554, 0.1408, 0.5924, 0.1279, 0.5924, 0.1279, 0.5924, 0.1279, 0.5924, 0.1279, 0.09833, 0.1211, 0.09833, 0.1211, 0.09833, 0.1211, 0.09833, 0.1211, 0.5924, 0.1279, 0.5924, 0.1279, 0.5924, 0.1279, 0.5924, 0.1279, 0.09833, 0.1211, 0.09833, 0.1211, 0.09833, 0.1211, 0.09833, 0.1211, 0.1684, 0.1926, 0.1684, 0.1926, 0.1684, 0.1926, 0.1684, 0.1926, 0.1684, 0.1926, 0.1684, 0.1926, 0.1684, 0.1926, 0.1684, 0.1926, 0.5439, 0.02177, 0.5439, 0.02177, 0.5439, 0.02177, 0.5439, 0.02177, 0.5439, 0.02177, 0.5439, 0.02177, 0.5439, 0.02177, 0.5439, 0.02177, 0.5439, 0.02177, 0.5439, 0.02177, 0.5439, 0.02177, 0.5439, 0.02177, 0.5439, 0.02177, 0.5439, 0.02177, 0.5439, 0.02177, 0.5439, 0.02177, 0.5439, 0.02177, 0.5439, 0.02177, 0.5439, 0.02177, 0.5439, 0.02177, 0.5439, 0.02177, 0.5439, 0.02177, 0.5439, 0.02177, 0.5439, 0.02177, 0.5439, 0.02177, 0.5439, 0.02177, 0.5439, 0.02177, 0.5439, 0.02177, 0.5439, 0.02177, 0.5439, 0.02177, 0.09833, 0.1211, 0.09833, 0.1211, 0.09833, 0.1211, 0.09833, 0.1211, 0.09833, 0.1211, 0.09833, 0.1211, 0.09833, 0.1211, 0.09833, 0.1211, 0.09833, 0.1211, 0.09833, 0.1211, 0.09833, 0.1211, 0.09833, 0.1211, 0.09833, 0.1211, 0.09833, 0.1211, 0.09833, 0.1211, 0.09833, 0.1211, 0.09833, 0.1211, 0.09833, 0.1211, 0.09833, 0.1211, 0.09833, 0.1211, 0.09833, 0.1211, 0.09833, 0.1211, 0.09833, 0.1211, 0.09833, 0.1211, 0.09833, 0.1211, 0.09833, 0.1211, 0.09833, 0.1211, 0.09833, 0.1211, 0.09833, 0.1211, 0.09833, 0.1211, 0.09833, 0.1211, 0.09833, 0.1211, 0.09833, 0.1211, 0.09833, 0.1211, 0.09833, 0.1211, 0.09833, 0.1211, 0.09833, 0.1211, 0.09833, 0.1211, 0.09833, 0.1211, 0.09833, 0.1211, 0.09833, 0.1211, 0.09833, 0.1211, 0.09833, 0.1211, 0.09833, 0.1211, 0.09833, 0.1211, 0.09833, 0.1211, 0.09833, 0.1211, 0.09833, 0.1211, 0.6554, 0.1408, 0.6554, 0.1408, 0.6554, 0.1408, 0.6554, 0.1408, 0.6554, 0.1408, 0.6554, 0.1408, 0.6554, 0.1408, 0.6554, 0.1408, 0.6554, 0.1408, 0.6554, 0.1408, 0.6554, 0.1408, 0.6554, 0.1408, 0.6554, 0.1408, 0.6554, 0.1408, 0.6554, 0.1408, 0.6554, 0.1408, 0.6554, 0.1408, 0.6554, 0.1408, 0.6554, 0.1408, 0.6554, 0.1408, 0.6554, 0.1408, 0.6554, 0.1408, 0.6554, 0.1408, 0.6554, 0.1408, 0.5924, 0.1279, 0.5924, 0.1279, 0.5924, 0.1279, 0.5924, 0.1279, 0.5924, 0.1279, 0.5924, 0.1279, 0.5924, 0.1279, 0.5924, 0.1279, 0.5924, 0.1279, 0.5924, 0.1279, 0.5924, 0.1279, 0.5924, 0.1279, 0.5924, 0.1279, 0.5924, 0.1279, 0.5924, 0.1279, 0.5924, 0.1279, 0.5924, 0.1279, 0.5924, 0.1279, 0.6554, 0.1408, 0.6554, 0.1408, 0.6554, 0.1408, 0.6554, 0.1408, 0.6554, 0.1408, 0.6554, 0.1408, 0.6554, 0.1408, 0.6554, 0.1408, 0.6554, 0.1408, 0.6554, 0.1408, 0.6554, 0.1408, 0.6554, 0.1408, 0.6554, 0.1408, 0.6554, 0.1408, 0.6554, 0.1408, 0.6554, 0.1408, 0.6554, 0.1408, 0.6554, 0.1408, 0.6554, 0.1408, 0.6554, 0.1408, 0.6554, 0.1408, 0.6554, 0.1408, 0.6554, 0.1408, 0.6554, 0.1408, 0.6554, 0.1408, 0.6554, 0.1408, 0.6554, 0.1408, 0.6554, 0.1408, 0.6554, 0.1408, 0.6554, 0.1408, 0.6554, 0.1408, 0.6554, 0.1408, 0.6554, 0.1408, 0.6554, 0.1408, 0.6554, 0.1408, 0.6554, 0.1408, 0.6554, 0.1408, 0.6554, 0.1408, 0.6554, 0.1408, 0.6554, 0.1408, 0.6554, 0.1408, 0.6554, 0.1408, 0.6554, 0.1408, 0.6554, 0.1408, 0.6554, 0.1408, 0.6554, 0.1408, 0.6554, 0.1408, 0.6554, 0.1408, 0.6554, 0.1408, 0.6554, 0.1408, 0.6554, 0.1408, 0.6554, 0.1408, 0.6554, 0.1408, 0.6554, 0.1408, 0.6554, 0.1408, 0.6554, 0.1408, 0.6554, 0.1408, 0.6554, 0.1408, 0.6554, 0.1408, 0.6554, 0.1408, 0.6554, 0.1408, 0.6554, 0.1408, 0.6554, 0.1408, 0.6554, 0.1408, 0.6554, 0.1408, 0.6554, 0.1408, 0.6554, 0.1408, 0.6554, 0.1408, 0.6554, 0.1408, 0.6554, 0.1408, 0.6554, 0.1408, 0.6554, 0.1408, 0.6554, 0.1408, 0.6554, 0.1408, 0.6554, 0.1408, 0.6554, 0.1408, 0.6554, 0.1408, 0.6554, 0.1408, 0.6554, 0.1408, 0.6554, 0.1408, 0.6554, 0.1408, 0.6554, 0.1408, 0.6554, 0.1408, 0.6554, 0.1408, 0.6554, 0.1408, 0.6554, 0.1408, 0.6554, 0.1408, 0.6554, 0.1408, 0.6554, 0.1408, 0.6554, 0.1408, 0.6554, 0.1408, 0.6554, 0.1408, 0.6554, 0.1408, 0.6554, 0.1408, 0.6554, 0.1408, 0.6554, 0.1408, 0.6554, 0.1408, 0.6554, 0.1408, 0.6554, 0.1408, 0.6554, 0.1408, 0.6554, 0.1408, 0.6554, 0.1408, 0.6554, 0.1408, 0.6554, 0.1408, 0.6554, 0.1408, 0.6554, 0.1408, 0.6554, 0.1408, 0.6554, 0.1408, 0.6554, 0.1408, 0.6554, 0.1408, 0.6554, 0.1408, 0.6554, 0.1408, 0.6554, 0.1408, 0.6554, 0.1408, 0.6554, 0.1408, 0.6554, 0.1408, 0.6554, 0.1408, 0.6554, 0.1408, 0.6554, 0.1408, 0.6554, 0.1408, 0.6554, 0.1408, 0.6554, 0.1408, 0.6554, 0.1408, 0.6554, 0.1408, 0.6554, 0.1408, 0.6554, 0.1408, 0.6554, 0.1408, 0.6554, 0.1408, 0.6554, 0.1408, 0.6554, 0.1408, 0.6554, 0.1408, 0.6554, 0.1408, 0.5924, 0.1279, 0.5924, 0.1279, 0.5924, 0.1279, 0.5924, 0.1279, 0.6554, 0.1408, 0.6554, 0.1408, 0.6554, 0.1408, 0.6554, 0.1408, 0.5924, 0.1279, 0.5924, 0.1279, 0.5924, 0.1279, 0.5924, 0.1279, 0.6554, 0.1408, 0.6554, 0.1408, 0.6554, 0.1408, 0.6554, 0.1408, 0.5924, 0.1279, 0.5924, 0.1279, 0.5924, 0.1279, 0.5924, 0.1279, 0.5924, 0.1279, 0.5924, 0.1279, 0.5924, 0.1279, 0.5924, 0.1279, 0.6554, 0.1408, 0.6554, 0.1408, 0.6554, 0.1408, 0.6554, 0.1408, 0.5924, 0.1279, 0.5924, 0.1279, 0.5924, 0.1279, 0.5924, 0.1279, 0.6554, 0.1408, 0.6554, 0.1408, 0.6554, 0.1408, 0.6554, 0.1408, 0.5924, 0.1279, 0.5924, 0.1279, 0.5924, 0.1279, 0.5924, 0.1279, 0.5924, 0.1279, 0.5924, 0.1279, 0.5924, 0.1279, 0.5924, 0.1279, 0.6554, 0.1408, 0.6554, 0.1408, 0.6554, 0.1408, 0.6554, 0.1408, 0.5924, 0.1279, 0.5924, 0.1279, 0.5924, 0.1279, 0.5924, 0.1279, 0.6554, 0.1408, 0.6554, 0.1408, 0.6554, 0.1408, 0.6554, 0.1408, 0.5924, 0.1279, 0.5924, 0.1279, 0.5924, 0.1279, 0.5924, 0.1279, 0.5924, 0.1279, 0.5924, 0.1279, 0.5924, 0.1279, 0.5924, 0.1279, 0.6554, 0.1408, 0.6554, 0.1408, 0.6554, 0.1408, 0.6554, 0.1408, 0.5924, 0.1279, 0.5924, 0.1279, 0.5924, 0.1279, 0.5924, 0.1279, 0.6554, 0.1408, 0.6554, 0.1408, 0.6554, 0.1408, 0.6554, 0.1408, 0.5924, 0.1279, 0.5924, 0.1279, 0.5924, 0.1279, 0.5924, 0.1279, 0.5924, 0.1279, 0.5924, 0.1279, 0.5924, 0.1279, 0.5924, 0.1279, 0.6554, 0.1408, 0.6554, 0.1408, 0.6554, 0.1408, 0.6554, 0.1408, 0.5924, 0.1279, 0.5924, 0.1279, 0.5924, 0.1279, 0.5924, 0.1279, 0.6554, 0.1408, 0.6554, 0.1408, 0.6554, 0.1408, 0.6554, 0.1408, 0.5924, 0.1279, 0.5924, 0.1279, 0.5924, 0.1279, 0.5924, 0.1279, 0.5924, 0.1279, 0.5924, 0.1279, 0.5924, 0.1279, 0.5924, 0.1279, 0.6554, 0.1408, 0.6554, 0.1408, 0.6554, 0.1408, 0.6554, 0.1408, 0.5924, 0.1279, 0.5924, 0.1279, 0.5924, 0.1279, 0.5924, 0.1279, 0.6554, 0.1408, 0.6554, 0.1408, 0.6554, 0.1408, 0.6554, 0.1408, 0.5924, 0.1279, 0.5924, 0.1279, 0.5924, 0.1279, 0.5924, 0.1279, 0.5924, 0.1279, 0.5924, 0.1279, 0.5924, 0.1279, 0.5924, 0.1279, 0.6554, 0.1408, 0.6554, 0.1408, 0.6554, 0.1408, 0.6554, 0.1408, 0.5924, 0.1279, 0.5924, 0.1279, 0.5924, 0.1279, 0.5924, 0.1279, 0.6554, 0.1408, 0.6554, 0.1408, 0.6554, 0.1408, 0.6554, 0.1408, 0.5924, 0.1279, 0.5924, 0.1279, 0.5924, 0.1279, 0.5924, 0.1279, 0.5924, 0.1279, 0.5924, 0.1279, 0.5924, 0.1279, 0.5924, 0.1279, 0.6554, 0.1408, 0.6554, 0.1408, 0.6554, 0.1408, 0.6554, 0.1408, 0.5924, 0.1279, 0.5924, 0.1279, 0.5924, 0.1279, 0.5924, 0.1279, 0.6554, 0.1408, 0.6554, 0.1408, 0.6554, 0.1408, 0.6554, 0.1408, 0.5924, 0.1279, 0.5924, 0.1279, 0.5924, 0.1279, 0.5924, 0.1279, 0.5924, 0.1279, 0.5924, 0.1279, 0.5924, 0.1279, 0.5924, 0.1279, 0.6554, 0.1408, 0.6554, 0.1408, 0.6554, 0.1408, 0.6554, 0.1408, 0.5924, 0.1279, 0.5924, 0.1279, 0.5924, 0.1279, 0.5924, 0.1279, 0.6554, 0.1408, 0.6554, 0.1408, 0.6554, 0.1408, 0.6554, 0.1408, 0.5924, 0.1279, 0.5924, 0.1279, 0.5924, 0.1279, 0.5924, 0.1279, 0.5924, 0.1279, 0.5924, 0.1279, 0.5924, 0.1279, 0.5924, 0.1279, 0.6554, 0.1408, 0.6554, 0.1408, 0.6554, 0.1408, 0.6554, 0.1408, 0.5924, 0.1279, 0.5924, 0.1279, 0.5924, 0.1279, 0.5924, 0.1279, 0.6554, 0.1408, 0.6554, 0.1408, 0.6554, 0.1408, 0.6554, 0.1408, 0.5924, 0.1279, 0.5924, 0.1279, 0.5924, 0.1279, 0.5924, 0.1279, 0.5924, 0.1279, 0.5924, 0.1279, 0.5924, 0.1279, 0.5924, 0.1279, 0.6554, 0.1408, 0.6554, 0.1408, 0.6554, 0.1408, 0.6554, 0.1408, 0.5924, 0.1279, 0.5924, 0.1279, 0.5924, 0.1279, 0.5924, 0.1279, 0.6554, 0.1408, 0.6554, 0.1408, 0.6554, 0.1408, 0.6554, 0.1408, 0.5924, 0.1279, 0.5924, 0.1279, 0.5924, 0.1279, 0.5924, 0.1279, 0.5924, 0.1279, 0.5924, 0.1279, 0.5924, 0.1279, 0.5924, 0.1279, 0.6554, 0.1408, 0.6554, 0.1408, 0.6554, 0.1408, 0.6554, 0.1408, 0.5924, 0.1279, 0.5924, 0.1279, 0.5924, 0.1279, 0.5924, 0.1279, 0.6554, 0.1408, 0.6554, 0.1408, 0.6554, 0.1408, 0.6554, 0.1408, 0.5924, 0.1279, 0.5924, 0.1279, 0.5924, 0.1279, 0.5924, 0.1279, 0.5924, 0.1279, 0.5924, 0.1279, 0.5924, 0.1279, 0.5924, 0.1279, 0.6554, 0.1408, 0.6554, 0.1408, 0.6554, 0.1408, 0.6554, 0.1408, 0.5924, 0.1279, 0.5924, 0.1279, 0.5924, 0.1279, 0.5924, 0.1279, 0.6554, 0.1408, 0.6554, 0.1408, 0.6554, 0.1408, 0.6554, 0.1408, 0.5924, 0.1279, 0.5924, 0.1279, 0.5924, 0.1279, 0.5924, 0.1279, 0.5924, 0.1279, 0.5924, 0.1279, 0.5924, 0.1279, 0.5924, 0.1279, 0.6554, 0.1408, 0.6554, 0.1408, 0.6554, 0.1408, 0.6554, 0.1408, 0.5924, 0.1279, 0.5924, 0.1279, 0.5924, 0.1279, 0.5924, 0.1279, 0.6554, 0.1408, 0.6554, 0.1408, 0.6554, 0.1408, 0.6554, 0.1408, 0.5924, 0.1279, 0.5924, 0.1279, 0.5924, 0.1279, 0.5924, 0.1279, 0.5924, 0.1279, 0.5924, 0.1279, 0.5924, 0.1279, 0.5924, 0.1279, 0.6554, 0.1408, 0.6554, 0.1408, 0.6554, 0.1408, 0.6554, 0.1408, 0.5924, 0.1279, 0.5924, 0.1279, 0.5924, 0.1279, 0.5924, 0.1279, 0.6554, 0.1408, 0.6554, 0.1408, 0.6554, 0.1408, 0.6554, 0.1408, 0.5924, 0.1279, 0.5924, 0.1279, 0.5924, 0.1279, 0.5924, 0.1279, 0.5924, 0.1279, 0.5924, 0.1279, 0.5924, 0.1279, 0.5924, 0.1279, 0.6554, 0.1408, 0.6554, 0.1408, 0.6554, 0.1408, 0.6554, 0.1408, 0.5924, 0.1279, 0.5924, 0.1279, 0.5924, 0.1279, 0.5924, 0.1279, 0.6554, 0.1408, 0.6554, 0.1408, 0.6554, 0.1408, 0.6554, 0.1408, 0.5924, 0.1279, 0.5924, 0.1279, 0.5924, 0.1279, 0.5924, 0.1279, 0.5924, 0.1279, 0.5924, 0.1279, 0.5924, 0.1279, 0.5924, 0.1279, 0.6554, 0.1408, 0.6554, 0.1408, 0.6554, 0.1408, 0.6554, 0.1408, 0.5924, 0.1279, 0.5924, 0.1279, 0.5924, 0.1279, 0.5924, 0.1279, 0.6554, 0.1408, 0.6554, 0.1408, 0.6554, 0.1408, 0.6554, 0.1408, 0.5924, 0.1279, 0.5924, 0.1279, 0.5924, 0.1279, 0.5924, 0.1279, 0.5924, 0.1279, 0.5924, 0.1279, 0.5924, 0.1279, 0.5924, 0.1279, 0.6554, 0.1408, 0.6554, 0.1408, 0.6554, 0.1408, 0.6554, 0.1408, 0.5924, 0.1279, 0.5924, 0.1279, 0.5924, 0.1279, 0.5924, 0.1279, 0.6554, 0.1408, 0.6554, 0.1408, 0.6554, 0.1408, 0.6554, 0.1408, 0.5924, 0.1279, 0.5924, 0.1279, 0.5924, 0.1279, 0.5924, 0.1279, 0.5924, 0.1279, 0.5924, 0.1279, 0.5924, 0.1279, 0.5924, 0.1279, 0.6554, 0.1408, 0.6554, 0.1408, 0.6554, 0.1408, 0.6554, 0.1408, 0.5924, 0.1279, 0.5924, 0.1279, 0.5924, 0.1279, 0.5924, 0.1279, 0.6554, 0.1408, 0.6554, 0.1408, 0.6554, 0.1408, 0.6554, 0.1408, 0.5924, 0.1279, 0.5924, 0.1279, 0.5924, 0.1279, 0.5924, 0.1279, 0.5924, 0.1279, 0.5924, 0.1279, 0.5924, 0.1279, 0.5924, 0.1279, 0.6554, 0.1408, 0.6554, 0.1408, 0.6554, 0.1408, 0.6554, 0.1408, 0.5924, 0.1279, 0.5924, 0.1279, 0.5924, 0.1279, 0.5924, 0.1279, 0.6554, 0.1408, 0.6554, 0.1408, 0.6554, 0.1408, 0.6554, 0.1408, 0.5924, 0.1279, 0.5924, 0.1279, 0.5924, 0.1279, 0.5924, 0.1279, 0.5924, 0.1279, 0.5924, 0.1279, 0.5924, 0.1279, 0.5924, 0.1279, 0.6554, 0.1408, 0.6554, 0.1408, 0.6554, 0.1408, 0.6554, 0.1408, 0.5924, 0.1279, 0.5924, 0.1279, 0.5924, 0.1279, 0.5924, 0.1279, 0.6554, 0.1408, 0.6554, 0.1408, 0.6554, 0.1408, 0.6554, 0.1408, 0.5924, 0.1279, 0.5924, 0.1279, 0.5924, 0.1279, 0.5924, 0.1279, 0.5924, 0.1279, 0.5924, 0.1279, 0.5924, 0.1279, 0.5924, 0.1279, 0.6554, 0.1408, 0.6554, 0.1408, 0.6554, 0.1408, 0.6554, 0.1408, 0.5924, 0.1279, 0.5924, 0.1279, 0.5924, 0.1279, 0.5924, 0.1279, 0.6554, 0.1408, 0.6554, 0.1408, 0.6554, 0.1408, 0.6554, 0.1408, 0.5924, 0.1279, 0.5924, 0.1279, 0.5924, 0.1279, 0.5924, 0.1279, 0.5924, 0.1279, 0.5924, 0.1279, 0.5924, 0.1279, 0.5924, 0.1279, 0.6554, 0.1408, 0.6554, 0.1408, 0.6554, 0.1408, 0.6554, 0.1408, 0.5924, 0.1279, 0.5924, 0.1279, 0.5924, 0.1279, 0.5924, 0.1279, 0.6554, 0.1408, 0.6554, 0.1408, 0.6554, 0.1408, 0.6554, 0.1408, 0.5924, 0.1279, 0.5924, 0.1279, 0.5924, 0.1279, 0.5924, 0.1279, 0.5924, 0.1279, 0.5924, 0.1279, 0.5924, 0.1279, 0.5924, 0.1279, 0.6554, 0.1408, 0.6554, 0.1408, 0.6554, 0.1408, 0.6554, 0.1408, 0.5924, 0.1279, 0.5924, 0.1279, 0.5924, 0.1279, 0.5924, 0.1279, 0.6554, 0.1408, 0.6554, 0.1408, 0.6554, 0.1408, 0.6554, 0.1408, 0.5924, 0.1279, 0.5924, 0.1279, 0.5924, 0.1279, 0.5924, 0.1279, 0.6554, 0.1408, 0.6554, 0.1408, 0.6554, 0.1408, 0.6554, 0.1408, 0.6554, 0.1408, 0.6554, 0.1408, 0.6554, 0.1408, 0.6554, 0.1408, 0.5924, 0.1279, 0.5924, 0.1279, 0.5924, 0.1279, 0.5924, 0.1279, 0.5924, 0.1279, 0.5924, 0.1279, 0.5924, 0.1279, 0.5924, 0.1279, 0.5924, 0.1279, 0.6554, 0.1408, 0.6554, 0.1408, 0.6554, 0.1408, 0.6554, 0.1408, 0.6554, 0.1408, 0.6554, 0.1408, 0.6554, 0.1408, 0.6554, 0.1408, 0.6554, 0.1408, 0.6554, 0.1408, 0.6554, 0.1408, 0.6554, 0.1408, 0.5924, 0.1279, 0.5924, 0.1279, 0.5924, 0.1279, 0.5924, 0.1279, 0.5924, 0.1279, 0.5924, 0.1279, 0.5924, 0.1279, 0.5924, 0.1279, 0.5924, 0.1279, 0.6554, 0.1408, 0.6554, 0.1408, 0.6554, 0.1408, 0.6554, 0.1408, 0.6554, 0.1408, 0.6554, 0.1408, 0.6554, 0.1408, 0.6554, 0.1408, 0.6554, 0.1408, 0.6554, 0.1408, 0.6554, 0.1408, 0.6554, 0.1408, 0.5924, 0.1279, 0.5924, 0.1279, 0.5924, 0.1279, 0.5924, 0.1279, 0.5924, 0.1279, 0.5924, 0.1279, 0.5924, 0.1279, 0.5924, 0.1279, 0.5924, 0.1279, 0.6554, 0.1408, 0.6554, 0.1408, 0.6554, 0.1408, 0.6554, 0.1408, 0.6554, 0.1408, 0.6554, 0.1408, 0.6554, 0.1408, 0.6554, 0.1408, 0.6554, 0.1408, 0.6554, 0.1408, 0.6554, 0.1408, 0.6554, 0.1408, 0.5924, 0.1279, 0.5924, 0.1279, 0.5924, 0.1279, 0.5924, 0.1279, 0.5924, 0.1279, 0.5924, 0.1279, 0.5924, 0.1279, 0.5924, 0.1279, 0.5924, 0.1279, 0.6554, 0.1408, 0.6554, 0.1408, 0.6554, 0.1408, 0.6554, 0.1408])
me_circle.materials.append(mat_material)
me_circle.use_remesh_preserve_volume = False
me_circle.use_remesh_preserve_attributes = False
me_circle.use_mirror_vertex_groups = False
me_circle.update()

# ---- objects
ob_circle = bpy.data.objects.new('Circle', me_circle)
ob_lamp = bpy.data.objects.new('Lamp', light_lamp)
ob_camera = bpy.data.objects.new('Camera', cam_camera)

# ---- transforms, parenting, visibility, modifiers, constraints
ob_circle.location = (0.0, 0.0, 0.0)
ob_circle.rotation_euler = (1.571, 0.0, 0.0)
ob_circle.lineart.crease_threshold = 0.0
ob_lamp.location = (0.2412, -1.664, 1.118)
ob_lamp.rotation_euler = (0.6503, 0.05522, 1.866)
ob_lamp.lock_rotations_4d = False
ob_lamp.empty_display_type = 'ARROWS'
ob_lamp.color = (0.0, 0.0, 0.0, 0.0)
ob_lamp.lineart.crease_threshold = 0.0
ob_camera.location = (7.481, -6.508, 5.344)
ob_camera.rotation_euler = (1.109, 0.01082, 0.8149)
ob_camera.lock_rotations_4d = False
ob_camera.empty_display_type = 'ARROWS'
ob_camera.color = (0.0, 0.0, 0.0, 0.0)
ob_camera.display_type = 'WIRE'
ob_camera.lineart.crease_threshold = 0.0

# ---- collection membership
col_collection_1.objects.link(ob_circle)
col_collection_1.objects.link(ob_lamp)
col_collection_1.objects.link(ob_camera)

# ---- scene / render settings (as saved in the file)
scene.camera = ob_camera
scene.frame_start = 1; scene.frame_end = 250; scene.frame_set(47)
scene.render.engine = 'BLENDER_EEVEE_NEXT'
scene.render.resolution_percentage = 50
scene.render.dither_intensity = 0.0
scene.cycles.use_denoising = False
scene.cycles.samples = 10
scene.cycles.sampling_pattern = 'TABULATED_SOBOL'
scene.cycles.light_sampling_threshold = 0.0
scene.cycles.use_adaptive_sampling = False
scene.cycles.use_light_tree = False
scene.cycles.blur_glossy = 0.0
scene.cycles.volume_bounces = 1
scene.cycles.pixel_filter_type = 'GAUSSIAN'
scene.cycles.sample_clamp_indirect = 0.0
scene.view_settings.view_transform = 'Standard'
bpy.context.view_layer.update()
